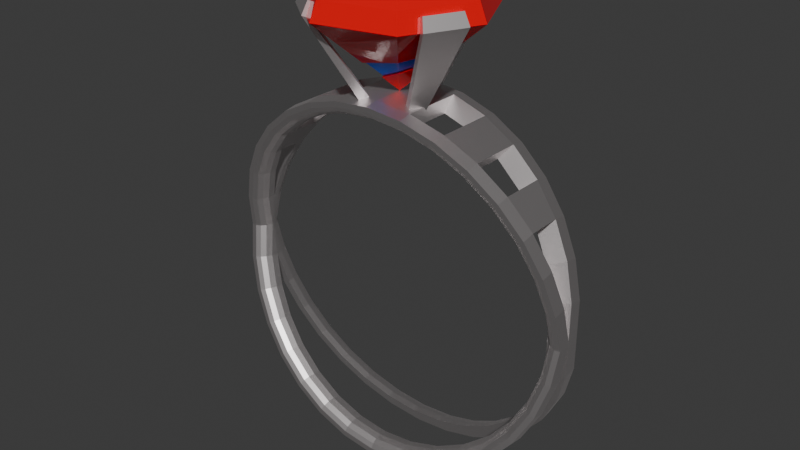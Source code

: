 # Source: ring2.blend  (saved by Blender 4.0.36; exported with 4.5.12 LTS)
import bpy
from mathutils import Matrix  # noqa: F401  (used for matrix-valued properties, if any)

bpy.ops.wm.read_factory_settings(use_empty=True)
scene = bpy.context.scene
scene.name = 'Scene'

# ---- collections
col_collection = bpy.data.collections.new('Collection'); scene.collection.children.link(col_collection)

# ---- materials (node trees are filled in below, after node groups)
mat_gem = bpy.data.materials.new('Gem')
mat_gem.use_transparent_shadow = False
mat_crack = bpy.data.materials.new('Crack')
mat_crack.use_transparent_shadow = False
mat_metal = bpy.data.materials.new('Metal')
mat_metal.use_transparent_shadow = False

# ---- node groups
ng_auto_smooth = bpy.data.node_groups.new('Auto Smooth', 'GeometryNodeTree')
_s = ng_auto_smooth.interface.new_socket(name='Geometry', in_out='OUTPUT', socket_type='NodeSocketGeometry')
_s = ng_auto_smooth.interface.new_socket(name='Geometry', in_out='INPUT', socket_type='NodeSocketGeometry')
_s = ng_auto_smooth.interface.new_socket(name='Angle', in_out='INPUT', socket_type='NodeSocketFloat')
_s.subtype = 'ANGLE'
_s.min_value = 0.0
_s.max_value = 3.142
ng_auto_smooth.is_modifier = True
_N = ng_auto_smooth.nodes; _L = ng_auto_smooth.links
n0 = _N.new('NodeGroupOutput'); n0.name = 'Group Output'; n0.location = (480, -100)
n1 = _N.new('NodeGroupInput'); n1.name = 'Group Input'; n1.location = (-420, -300)
n2 = _N.new('NodeGroupInput'); n2.name = 'Group Input.001'; n2.location = (-60, -100)
n3 = _N.new('GeometryNodeSetShadeSmooth'); n3.name = 'Set Shade Smooth'; n3.location = (120, -100)
n3.domain = 'EDGE'
n4 = _N.new('GeometryNodeSetShadeSmooth'); n4.name = 'Set Shade Smooth.001'; n4.location = (300, -100)
n5 = _N.new('GeometryNodeInputMeshEdgeAngle'); n5.name = 'Edge Angle'; n5.location = (-420, -220)
n6 = _N.new('GeometryNodeInputEdgeSmooth'); n6.name = 'Is Edge Smooth'; n6.location = (-60, -160)
n7 = _N.new('GeometryNodeInputShadeSmooth'); n7.name = 'Is Face Smooth'; n7.location = (-240, -340)
n8 = _N.new('FunctionNodeBooleanMath'); n8.name = 'Boolean Math'; n8.location = (-60, -220)
n9 = _N.new('FunctionNodeCompare'); n9.name = 'Compare'; n9.location = (-240, -180)
n9.operation = 'LESS_EQUAL'
_L.new(n5.outputs[0], n9.inputs[0])
_L.new(n4.outputs[0], n0.inputs[0])
_L.new(n1.outputs[1], n9.inputs[1])
_L.new(n9.outputs[0], n8.inputs[0])
_L.new(n7.outputs[0], n8.inputs[1])
_L.new(n2.outputs[0], n3.inputs[0])
_L.new(n6.outputs[0], n3.inputs[1])
_L.new(n3.outputs[0], n4.inputs[0])
_L.new(n8.outputs[0], n3.inputs[2])
n0.is_active_output = True

# ---- material node trees
mat_gem.use_nodes = True; mat_gem.node_tree.nodes.clear()
_N = mat_gem.node_tree.nodes; _L = mat_gem.node_tree.links
n0 = _N.new('ShaderNodeBsdfPrincipled'); n0.name = 'Principled BSDF'; n0.location = (10, 300)
n0.inputs[0].default_value = (0.8002, 0.0, 0.007918, 1.0)
n0.inputs[2].default_value = 0.0
n0.inputs[3].default_value = 1.45
n1 = _N.new('ShaderNodeOutputMaterial'); n1.name = 'Material Output'; n1.location = (300, 300)
_L.new(n0.outputs[0], n1.inputs[0])
n1.is_active_output = True
mat_crack.use_nodes = True; mat_crack.node_tree.nodes.clear()
_N = mat_crack.node_tree.nodes; _L = mat_crack.node_tree.links
n0 = _N.new('ShaderNodeBsdfPrincipled'); n0.name = 'Principled BSDF'; n0.location = (10, 300)
n0.inputs[0].default_value = (0.002223, 0.1198, 0.8002, 1.0)
n0.inputs[2].default_value = 0.0
n0.inputs[3].default_value = 1.45
n1 = _N.new('ShaderNodeOutputMaterial'); n1.name = 'Material Output'; n1.location = (300, 300)
_L.new(n0.outputs[0], n1.inputs[0])
n1.is_active_output = True
mat_metal.use_nodes = True; mat_metal.node_tree.nodes.clear()
_N = mat_metal.node_tree.nodes; _L = mat_metal.node_tree.links
n0 = _N.new('ShaderNodeBsdfPrincipled'); n0.name = 'Principled BSDF'; n0.location = (10, 300)
n0.inputs[0].default_value = (0.8004, 0.7598, 0.7598, 1.0)
n0.inputs[1].default_value = 1.0
n0.inputs[3].default_value = 1.45
n1 = _N.new('ShaderNodeOutputMaterial'); n1.name = 'Material Output'; n1.location = (300, 300)
_L.new(n0.outputs[0], n1.inputs[0])
n1.is_active_output = True

# ---- world
world_world = bpy.data.worlds.new('World'); scene.world = world_world
world_world.use_nodes = True; world_world.node_tree.nodes.clear()
_N = world_world.node_tree.nodes; _L = world_world.node_tree.links
n0 = _N.new('ShaderNodeOutputWorld'); n0.name = 'World Output'; n0.location = (300, 300)
n1 = _N.new('ShaderNodeBackground'); n1.name = 'Background'; n1.location = (10, 300)
n1.inputs[0].default_value = (0.05088, 0.05088, 0.05088, 1.0)
_L.new(n1.outputs[0], n0.inputs[0])
n0.is_active_output = True
world_world.color = (0.05088, 0.05088, 0.05088)
world_world.use_sun_shadow = False
world_world.sun_shadow_jitter_overblur = 0.0

# ---- meshes
me_plane_002 = bpy.data.meshes.new('Plane.002')
me_plane_002.from_pydata([(0.4666, -9.838e-08, 1.573), (1.242e-08, -7.861e-08, 1.041), (0.5086, -8.891e-08, 1.472), (0.3314, -1.097e-07, 1.645), (0.2909, 0.3648, 1.573), (0.3171, 0.3977, 1.472), (0.2066, 0.2591, 1.645), (-0.1038, 0.4549, 1.573), (-0.1132, 0.4959, 1.472), (-0.07374, 0.3231, 1.645), (-0.4204, 0.2024, 1.573), (-0.4583, 0.2207, 1.472), (-0.2986, 0.1438, 1.645), (-0.4204, -0.2024, 1.573), (-0.4583, -0.2207, 1.472), (-0.2986, -0.1438, 1.645), (1.962e-08, -1.242e-07, 1.645), (-0.1038, -0.4549, 1.573), (-0.1132, -0.4959, 1.472), (-0.07374, -0.3231, 1.645), (0.2909, -0.3648, 1.573), (0.3171, -0.3977, 1.472), (0.2066, -0.2591, 1.645), (-0.2427, -0.1884, 1.645), (-0.4583, -0.04564, 1.472), (-0.09545, 0.4182, 1.405), (-0.3811, 0.1835, 1.4), (-0.4242, 0.2043, 1.44), (-0.3697, -0.178, 1.603), (-0.3345, -0.1611, 1.624), (-0.02376, -0.1041, 1.132), (-0.04928, -0.2159, 1.229), (0.1185, -0.1486, 1.645), (0.1013, -0.127, 1.645), (0.1721, -0.2158, 1.275), (0.3353, -8.54e-08, 1.325), (-0.1906, -0.2299, 1.645), (-0.4583, 0.03055, 1.472), (-0.08166, 0.3578, 1.352), (-0.04708, -0.02267, 1.085), (-0.1359, -0.06543, 1.169), (-0.04793, -0.21, 1.645), (-0.03984, -0.1745, 1.645), (-0.4204, -0.11, 1.573), (-0.4204, -0.05242, 1.573), (0.1076, -0.1349, 1.187), (0.185, 0.232, 1.293), (0.2364, 0.2964, 1.362), (0.234, -8.335e-08, 1.239), (-0.4034, 0.03727, 1.42), (0.2171, -0.04013, 1.645), (-0.08637, 0.04159, 1.122), (0.03419, 0.04287, 1.088), (-0.01976, 0.08658, 1.116), (0.04016, -7.942e-08, 1.075), (0.007459, -7.876e-08, 1.048), (-0.02199, 0.01059, 1.062), (-0.003583, 0.0157, 1.055), (0.007145, 0.008959, 1.051), (-0.04365, -0.02129, 1.095), (-0.1324, -0.06404, 1.179), (-0.1901, -0.2292, 1.635), (-0.24, -0.1851, 1.636), (-0.4479, -0.04564, 1.471), (-0.4495, 0.03055, 1.478), (-0.08057, 0.3512, 1.36), (-0.09356, 0.4117, 1.412), (-0.3753, 0.1803, 1.407), (-0.418, 0.2018, 1.448), (-0.3649, -0.1769, 1.594), (-0.3305, -0.1583, 1.615), (-0.04793, -0.21, 1.635), (-0.03984, -0.1745, 1.635), (-0.02121, -0.09785, 1.14), (-0.04889, -0.2092, 1.237), (0.1185, -0.1486, 1.635), (0.1013, -0.127, 1.635), (-0.4134, -0.11, 1.566), (-0.4114, -0.05242, 1.568), (0.1041, -0.1292, 1.195), (0.1673, -0.2111, 1.283), (0.1805, 0.2271, 1.301), (0.2326, 0.2909, 1.37), (0.2273, 0.000605, 1.247), (0.3286, -0.000602, 1.333), (-0.3963, 0.03727, 1.428), (0.2171, -0.04013, 1.635), (-0.01652, 0.006617, 1.07), (-0.08002, 0.03936, 1.13), (0.002341, 0.004242, 1.059), (0.03099, 0.0369, 1.096), (-0.002917, 0.008999, 1.063), (-0.01717, 0.08034, 1.124), (0.001058, -0.003083, 1.055), (0.03376, -0.003083, 1.083), (0.4563, -0.1008, 1.547), (0.4916, -0.1038, 1.479), (0.2056, 0.4198, 1.547), (0.2253, 0.4492, 1.479), (0.004891, 0.4656, 1.547), (0.0001379, 0.5006, 1.479), (-0.3573, -0.2865, 1.547), (-0.3876, -0.3044, 1.479), (-0.1964, -0.4149, 1.547), (-0.207, -0.4484, 1.479), (0.367, -0.2863, 1.547), (0.3914, -0.3119, 1.479), (0.4661, -0.09152, 1.468), (0.4316, -0.08893, 1.536), (-0.00122, 0.4388, 1.536), (0.1995, 0.393, 1.536), (-0.006152, 0.473, 1.468), (0.219, 0.4217, 1.468), (-0.1792, -0.3934, 1.536), (-0.3402, -0.2651, 1.536), (-0.1894, -0.4263, 1.468), (-0.3699, -0.2823, 1.468), (0.3422, -0.2744, 1.536), (0.3659, -0.2996, 1.468), (4.859e-05, 0.1764, 0.9551), (0.07937, 0.1583, 0.9551), (-0.07293, -0.158, 0.9551), (-0.1365, -0.1073, 0.9551), (0.1732, -0.03656, 0.9551), (0.1379, -0.1099, 0.9551), (-0.001327, 0.1021, 0.9443), (0.04725, 0.09098, 0.9443), (-0.04086, -0.09199, 0.9443), (-0.07982, -0.06092, 0.9443), (0.1006, -0.01975, 0.9443), (0.07896, -0.06464, 0.9443), (2.455e-08, -0.1739, 1.041), (1.091e-08, -0.1272, 0.9486), (2.595e-08, -0.2493, 1.028), (1.23e-08, -0.1684, 0.9464), (1.479e-08, -0.2043, 0.9546), (1.811e-08, -0.2313, 0.9722), (2.196e-08, -0.2468, 0.9975), (0.2048, -0.1704, 1.021), (0.1855, -0.1241, 0.9306), (0.2048, -0.2459, 1.008), (0.1864, -0.1653, 0.9283), (0.1891, -0.2011, 0.9362), (0.1934, -0.2281, 0.9534), (0.1988, -0.2435, 0.9782), (0.4017, -0.1604, 0.9624), (0.3638, -0.115, 0.8772), (0.4017, -0.2359, 0.9494), (0.3656, -0.1561, 0.8747), (0.371, -0.1918, 0.8818), (0.3794, -0.2185, 0.8978), (0.39, -0.2337, 0.9211), (0.5832, -0.2195, 0.8538), (0.5832, -0.144, 0.8668), (0.5281, -0.1001, 0.7907), (0.5308, -0.1412, 0.7877), (0.5386, -0.1767, 0.7935), (0.5508, -0.2031, 0.8075), (0.5662, -0.2178, 0.8283), (0.7423, -0.122, 0.7381), (0.6722, -0.08019, 0.6741), (0.7422, -0.1975, 0.7251), (0.6756, -0.1212, 0.6706), (0.6856, -0.1563, 0.6747), (0.7011, -0.1823, 0.686), (0.7206, -0.1965, 0.7033), (0.8728, -0.09513, 0.5813), (0.7904, -0.05589, 0.5321), (0.8728, -0.1706, 0.5683), (0.7944, -0.09673, 0.5279), (0.8061, -0.1315, 0.5299), (0.8244, -0.1569, 0.5379), (0.8473, -0.1704, 0.5511), (0.8782, -0.02811, 0.3702), (0.9698, -0.06451, 0.4024), (0.9698, -0.14, 0.3895), (0.8827, -0.06886, 0.3651), (0.8957, -0.1033, 0.3646), (0.916, -0.128, 0.3689), (0.9415, -0.1407, 0.3775), (1.03, -0.03129, 0.2083), (0.9323, 0.001931, 0.1944), (1.03, -0.1068, 0.1954), (0.9371, -0.03862, 0.1884), (0.9509, -0.07258, 0.1854), (0.9724, -0.09663, 0.1856), (0.9995, -0.1084, 0.189), (0.9506, 0.03327, 0.0116), (1.05, 0.003267, 0.006461), (0.9555, -0.007167, 0.004675), (-1.049, -4.586e-08, 1.251e-08), (-0.955, -4.175e-08, 1.139e-08), (-0.955, -0.006367, 1.091e-08), (-1.03, -0.03129, 0.2083), (-0.9323, -5.543e-08, 0.1944), (-1.03, -0.1068, 0.1954), (-0.9371, -0.03862, 0.1884), (-0.9509, -0.07258, 0.1854), (-0.9724, -0.09663, 0.1856), (-0.9995, -0.1084, 0.189), (-0.9698, -0.06451, 0.4024), (-0.8782, -0.02816, 0.3702), (-0.9698, -0.14, 0.3895), (-0.8827, -0.06886, 0.3651), (-0.8957, -0.1033, 0.3646), (-0.916, -0.128, 0.3689), (-0.9415, -0.1407, 0.3775), (-0.8728, -0.09513, 0.5813), (-0.7904, -0.05589, 0.5321), (-0.8728, -0.1706, 0.5683), (-0.7944, -0.09673, 0.5279), (-0.8061, -0.1315, 0.5299), (-0.8244, -0.1569, 0.5379), (-0.8473, -0.1704, 0.5511), (-0.7423, -0.122, 0.7381), (-0.6722, -0.08019, 0.6741), (-0.7422, -0.1975, 0.7251), (-0.6756, -0.1212, 0.6706), (-0.6856, -0.1563, 0.6747), (-0.7011, -0.1823, 0.686), (-0.7206, -0.1965, 0.7033), (-0.5832, -0.144, 0.8668), (-0.5281, -0.1001, 0.7907), (-0.5832, -0.2195, 0.8538), (-0.5308, -0.1412, 0.7877), (-0.5386, -0.1767, 0.7935), (-0.5508, -0.2031, 0.8075), (-0.5662, -0.2178, 0.8283), (-0.4017, -0.1604, 0.9624), (-0.3638, -0.115, 0.8772), (-0.4017, -0.2359, 0.9494), (-0.3656, -0.1561, 0.8747), (-0.371, -0.1918, 0.8818), (-0.3794, -0.2185, 0.8978), (-0.39, -0.2337, 0.9211), (-0.1855, -0.124, 0.9306), (-0.2048, -0.1704, 1.021), (-0.2048, -0.2459, 1.008), (-0.1864, -0.1653, 0.9283), (-0.1891, -0.2011, 0.9362), (-0.1934, -0.2281, 0.9534), (-0.1988, -0.2435, 0.9782), (1.049, -0.07333, -1.805e-08), (0.9694, -0.04085, -1.464e-08), (0.9909, -0.06486, -1.671e-08), (1.018, -0.07606, -1.789e-08), (1.049, 0.004373, -1.218e-08), (0.9494, 0.03521, -8.664e-09), (0.955, -0.006367, -1.187e-08), (-1.049, -0.07333, 6.974e-09), (-0.9694, -0.04085, 8.476e-09), (-0.9909, -0.06486, 6.92e-09), (-1.018, -0.07606, 6.402e-09), (1.05, -0.03448, -1.512e-08), (0.9669, -0.03448, -1.413e-08), (-1.03, -5.91e-08, 0.1867), (9.348e-09, 0.1739, 1.041), (-2.068e-10, 0.1272, 0.9486), (4.151e-09, 0.2493, 1.028), (-2.415e-09, 0.1684, 0.9464), (-3.07e-09, 0.2043, 0.9546), (-2.106e-09, 0.2313, 0.9722), (3.824e-10, 0.2468, 0.9975), (0.2048, 0.1704, 1.021), (0.1855, 0.1241, 0.9306), (0.2048, 0.2459, 1.008), (0.1864, 0.1653, 0.9283), (0.1891, 0.2011, 0.9362), (0.1934, 0.2281, 0.9534), (0.1988, 0.2435, 0.9782), (0.4017, 0.1604, 0.9624), (0.3638, 0.115, 0.8772), (0.4017, 0.2359, 0.9494), (0.3656, 0.1561, 0.8747), (0.371, 0.1918, 0.8818), (0.3794, 0.2185, 0.8978), (0.39, 0.2337, 0.9211), (0.5832, 0.2195, 0.8538), (0.5832, 0.144, 0.8668), (0.5281, 0.1001, 0.7907), (0.5308, 0.1412, 0.7877), (0.5386, 0.1767, 0.7935), (0.5508, 0.2031, 0.8075), (0.5662, 0.2178, 0.8283), (0.7423, 0.122, 0.7381), (0.6722, 0.08019, 0.6741), (0.7422, 0.1975, 0.7251), (0.6756, 0.1212, 0.6706), (0.6856, 0.1563, 0.6747), (0.7011, 0.1823, 0.686), (0.7206, 0.1965, 0.7033), (0.8728, 0.09513, 0.5813), (0.7904, 0.05589, 0.5321), (0.8728, 0.1706, 0.5683), (0.7944, 0.09673, 0.5279), (0.8061, 0.1315, 0.5299), (0.8244, 0.1569, 0.5379), (0.8473, 0.1704, 0.5511), (0.8782, 0.02811, 0.3702), (0.9698, 0.06451, 0.4024), (0.9698, 0.14, 0.3895), (0.8827, 0.06886, 0.3651), (0.8957, 0.1033, 0.3646), (0.916, 0.128, 0.3689), (0.9415, 0.1407, 0.3775), (1.03, 0.03129, 0.2083), (0.9323, -0.001931, 0.1944), (1.03, 0.1068, 0.1954), (0.9371, 0.03862, 0.1884), (0.9509, 0.07258, 0.1854), (0.9724, 0.09663, 0.1856), (0.9995, 0.1084, 0.189), (0.9506, -0.03327, 0.0116), (1.05, -0.003267, 0.006461), (0.9555, 0.007167, 0.004675), (-0.955, 0.006366, 1.187e-08), (-1.03, 0.03129, 0.2083), (-1.03, 0.1068, 0.1954), (-0.9371, 0.03862, 0.1884), (-0.9509, 0.07258, 0.1854), (-0.9724, 0.09663, 0.1856), (-0.9995, 0.1084, 0.189), (-0.9698, 0.06451, 0.4024), (-0.8782, 0.02816, 0.3702), (-0.9698, 0.14, 0.3895), (-0.8827, 0.06886, 0.3651), (-0.8957, 0.1033, 0.3646), (-0.916, 0.128, 0.3689), (-0.9415, 0.1407, 0.3775), (-0.8728, 0.09513, 0.5813), (-0.7904, 0.05589, 0.5321), (-0.8728, 0.1706, 0.5683), (-0.7944, 0.09673, 0.5279), (-0.8061, 0.1315, 0.5299), (-0.8244, 0.1569, 0.5379), (-0.8473, 0.1704, 0.5511), (-0.7423, 0.122, 0.7381), (-0.6722, 0.08019, 0.6741), (-0.7422, 0.1975, 0.7251), (-0.6756, 0.1212, 0.6706), (-0.6856, 0.1563, 0.6747), (-0.7011, 0.1823, 0.686), (-0.7206, 0.1965, 0.7033), (-0.5832, 0.144, 0.8668), (-0.5281, 0.1001, 0.7907), (-0.5832, 0.2195, 0.8538), (-0.5308, 0.1412, 0.7877), (-0.5386, 0.1767, 0.7935), (-0.5508, 0.2031, 0.8075), (-0.5662, 0.2178, 0.8283), (-0.4017, 0.1604, 0.9624), (-0.3638, 0.115, 0.8772), (-0.4017, 0.2359, 0.9494), (-0.3656, 0.1561, 0.8747), (-0.371, 0.1918, 0.8818), (-0.3794, 0.2185, 0.8978), (-0.39, 0.2337, 0.9211), (-0.1855, 0.124, 0.9306), (-0.2048, 0.1704, 1.021), (-0.2048, 0.2459, 1.008), (-0.1864, 0.1653, 0.9283), (-0.1891, 0.2011, 0.9362), (-0.1934, 0.2281, 0.9534), (-0.1988, 0.2435, 0.9782), (1.049, 0.07333, -6.974e-09), (0.9694, 0.04085, -8.476e-09), (0.9909, 0.06486, -6.92e-09), (1.018, 0.07606, -6.402e-09), (1.049, -0.004373, -1.284e-08), (0.9494, -0.03521, -1.398e-08), (0.955, 0.006367, -1.091e-08), (-1.049, 0.07333, 1.805e-08), (-0.9694, 0.04085, 1.464e-08), (-0.9909, 0.06486, 1.671e-08), (-1.018, 0.07606, 1.789e-08), (1.05, 0.03448, -9.915e-09), (0.9669, 0.03448, -8.927e-09), (-2.848e-10, -0.1739, -1.041), (-1.171e-08, -0.1272, -0.9486), (1.428e-09, -0.2493, -1.028), (-1.027e-08, -0.1684, -0.9464), (-7.98e-09, -0.2043, -0.9546), (-5.073e-09, -0.2313, -0.9722), (-1.831e-09, -0.2468, -0.9975), (0.2048, -0.1704, -1.021), (0.1855, -0.1241, -0.9306), (0.2048, -0.2459, -1.008), (0.1864, -0.1653, -0.9283), (0.1891, -0.2011, -0.9362), (0.1934, -0.2281, -0.9534), (0.1988, -0.2435, -0.9782), (0.4017, -0.1604, -0.9624), (0.3638, -0.115, -0.8772), (0.4017, -0.2359, -0.9494), (0.3656, -0.1561, -0.8747), (0.371, -0.1918, -0.8818), (0.3794, -0.2185, -0.8978), (0.39, -0.2337, -0.9211), (0.5832, -0.2195, -0.8538), (0.5832, -0.144, -0.8668), (0.5281, -0.1001, -0.7907), (0.5308, -0.1412, -0.7877), (0.5386, -0.1767, -0.7935), (0.5508, -0.2031, -0.8075), (0.5662, -0.2178, -0.8283), (0.7423, -0.122, -0.7381), (0.6722, -0.08019, -0.6741), (0.7422, -0.1975, -0.7251), (0.6756, -0.1212, -0.6706), (0.6856, -0.1563, -0.6747), (0.7011, -0.1823, -0.686), (0.7206, -0.1965, -0.7033), (0.8728, -0.09513, -0.5813), (0.7904, -0.05589, -0.5321), (0.8728, -0.1706, -0.5683), (0.7944, -0.09673, -0.5279), (0.8061, -0.1315, -0.5299), (0.8244, -0.1569, -0.5379), (0.8473, -0.1704, -0.5511), (0.8782, -0.02811, -0.3702), (0.9698, -0.06451, -0.4024), (0.9698, -0.14, -0.3895), (0.8827, -0.06886, -0.3651), (0.8957, -0.1033, -0.3646), (0.916, -0.128, -0.3689), (0.9415, -0.1407, -0.3775), (1.03, -0.03129, -0.2083), (0.9323, 0.001931, -0.1944), (1.03, -0.1068, -0.1954), (0.9371, -0.03862, -0.1884), (0.9509, -0.07258, -0.1854), (0.9724, -0.09663, -0.1856), (0.9995, -0.1084, -0.189), (0.9506, 0.03327, -0.0116), (1.05, 0.003267, -0.006461), (0.9555, -0.007167, -0.004675), (-1.03, -0.03129, -0.2083), (-0.9323, -2.608e-08, -0.1944), (-1.03, -0.1068, -0.1954), (-0.9371, -0.03862, -0.1884), (-0.9509, -0.07258, -0.1854), (-0.9724, -0.09663, -0.1856), (-0.9995, -0.1084, -0.189), (-0.9698, -0.06451, -0.4024), (-0.8782, -0.02816, -0.3702), (-0.9698, -0.14, -0.3895), (-0.8827, -0.06886, -0.3651), (-0.8957, -0.1033, -0.3646), (-0.916, -0.128, -0.3689), (-0.9415, -0.1407, -0.3775), (-0.8728, -0.09513, -0.5813), (-0.7904, -0.05589, -0.5321), (-0.8728, -0.1706, -0.5683), (-0.7944, -0.09673, -0.5279), (-0.8061, -0.1315, -0.5299), (-0.8244, -0.1569, -0.5379), (-0.8473, -0.1704, -0.5511), (-0.7423, -0.122, -0.7381), (-0.6722, -0.08019, -0.6741), (-0.7422, -0.1975, -0.7251), (-0.6756, -0.1212, -0.6706), (-0.6856, -0.1563, -0.6747), (-0.7011, -0.1823, -0.686), (-0.7206, -0.1965, -0.7033), (-0.5832, -0.144, -0.8668), (-0.5281, -0.1001, -0.7907), (-0.5832, -0.2195, -0.8538), (-0.5308, -0.1412, -0.7877), (-0.5386, -0.1767, -0.7935), (-0.5508, -0.2031, -0.8075), (-0.5662, -0.2178, -0.8283), (-0.4017, -0.1604, -0.9624), (-0.3638, -0.115, -0.8772), (-0.4017, -0.2359, -0.9494), (-0.3656, -0.1561, -0.8747), (-0.371, -0.1918, -0.8818), (-0.3794, -0.2185, -0.8978), (-0.39, -0.2337, -0.9211), (-0.1855, -0.124, -0.9306), (-0.2048, -0.1704, -1.021), (-0.2048, -0.2459, -1.008), (-0.1864, -0.1653, -0.9283), (-0.1891, -0.2011, -0.9362), (-0.1934, -0.2281, -0.9534), (-0.1988, -0.2435, -0.9782), (-1.03, -3.091e-08, -0.1867), (-1.548e-08, 0.1739, -1.041), (-2.283e-08, 0.1272, -0.9486), (-2.037e-08, 0.2493, -1.028), (-2.499e-08, 0.1684, -0.9464), (-2.584e-08, 0.2043, -0.9546), (-2.529e-08, 0.2313, -0.9722), (-2.341e-08, 0.2468, -0.9975), (0.2048, 0.1704, -1.021), (0.1855, 0.1241, -0.9306), (0.2048, 0.2459, -1.008), (0.1864, 0.1653, -0.9283), (0.1891, 0.2011, -0.9362), (0.1934, 0.2281, -0.9534), (0.1988, 0.2435, -0.9782), (0.4017, 0.1604, -0.9624), (0.3638, 0.115, -0.8772), (0.4017, 0.2359, -0.9494), (0.3656, 0.1561, -0.8747), (0.371, 0.1918, -0.8818), (0.3794, 0.2185, -0.8978), (0.39, 0.2337, -0.9211), (0.5832, 0.2195, -0.8538), (0.5832, 0.144, -0.8668), (0.5281, 0.1001, -0.7907), (0.5308, 0.1412, -0.7877), (0.5386, 0.1767, -0.7935), (0.5508, 0.2031, -0.8075), (0.5662, 0.2178, -0.8283), (0.7423, 0.122, -0.7381), (0.6722, 0.08019, -0.6741), (0.7422, 0.1975, -0.7251), (0.6756, 0.1212, -0.6706), (0.6856, 0.1563, -0.6747), (0.7011, 0.1823, -0.686), (0.7206, 0.1965, -0.7033), (0.8728, 0.09513, -0.5813), (0.7904, 0.05589, -0.5321), (0.8728, 0.1706, -0.5683), (0.7944, 0.09673, -0.5279), (0.8061, 0.1315, -0.5299), (0.8244, 0.1569, -0.5379), (0.8473, 0.1704, -0.5511), (0.8782, 0.02811, -0.3702), (0.9698, 0.06451, -0.4024), (0.9698, 0.14, -0.3895), (0.8827, 0.06886, -0.3651), (0.8957, 0.1033, -0.3646), (0.916, 0.128, -0.3689), (0.9415, 0.1407, -0.3775), (1.03, 0.03129, -0.2083), (0.9323, -0.001931, -0.1944), (1.03, 0.1068, -0.1954), (0.9371, 0.03862, -0.1884), (0.9509, 0.07258, -0.1854), (0.9724, 0.09663, -0.1856), (0.9995, 0.1084, -0.189), (0.9506, -0.03327, -0.0116), (1.05, -0.003267, -0.006461), (0.9555, 0.007167, -0.004675), (-1.03, 0.03129, -0.2083), (-1.03, 0.1068, -0.1954), (-0.9371, 0.03862, -0.1884), (-0.9509, 0.07258, -0.1854), (-0.9724, 0.09663, -0.1856), (-0.9995, 0.1084, -0.189), (-0.9698, 0.06451, -0.4024), (-0.8782, 0.02816, -0.3702), (-0.9698, 0.14, -0.3895), (-0.8827, 0.06886, -0.3651), (-0.8957, 0.1033, -0.3646), (-0.916, 0.128, -0.3689), (-0.9415, 0.1407, -0.3775), (-0.8728, 0.09513, -0.5813), (-0.7904, 0.05589, -0.5321), (-0.8728, 0.1706, -0.5683), (-0.7944, 0.09673, -0.5279), (-0.8061, 0.1315, -0.5299), (-0.8244, 0.1569, -0.5379), (-0.8473, 0.1704, -0.5511), (-0.7423, 0.122, -0.7381), (-0.6722, 0.08019, -0.6741), (-0.7422, 0.1975, -0.7251), (-0.6756, 0.1212, -0.6706), (-0.6856, 0.1563, -0.6747), (-0.7011, 0.1823, -0.686), (-0.7206, 0.1965, -0.7033), (-0.5832, 0.144, -0.8668), (-0.5281, 0.1001, -0.7907), (-0.5832, 0.2195, -0.8538), (-0.5308, 0.1412, -0.7877), (-0.5386, 0.1767, -0.7935), (-0.5508, 0.2031, -0.8075), (-0.5662, 0.2178, -0.8283), (-0.4017, 0.1604, -0.9624), (-0.3638, 0.115, -0.8772), (-0.4017, 0.2359, -0.9494), (-0.3656, 0.1561, -0.8747), (-0.371, 0.1918, -0.8818), (-0.3794, 0.2185, -0.8978), (-0.39, 0.2337, -0.9211), (-0.1855, 0.124, -0.9306), (-0.2048, 0.1704, -1.021), (-0.2048, 0.2459, -1.008), (-0.1864, 0.1653, -0.9283), (-0.1891, 0.2011, -0.9362), (-0.1934, 0.2281, -0.9534), (-0.1988, 0.2435, -0.9782)], [], [(0, 4, 6, 3), (4, 7, 9, 6), (7, 10, 12, 9), (10, 44, 29, 15, 12), (13, 17, 19, 36, 28), (17, 20, 22, 19), (20, 0, 3, 22), (2, 5, 4, 0), (5, 8, 7, 4), (8, 11, 10, 7), (11, 37, 44, 10), (14, 18, 17, 13), (18, 21, 20, 17), (21, 2, 0, 20), (1, 58, 55), (1, 57, 58), (1, 56, 57), (1, 39, 56), (1, 30, 39), (1, 45, 30), (1, 55, 54, 48, 45), (3, 6, 16), (6, 9, 16), (9, 12, 16), (12, 15, 16), (15, 23, 42, 16), (19, 22, 32, 41), (22, 3, 16, 33, 50, 32), (57, 91, 89, 58), (27, 11, 8, 25), (31, 18, 14, 40), (35, 2, 21, 34), (33, 16, 42), (43, 13, 28), (25, 8, 5, 47), (37, 11, 27), (34, 21, 18, 31), (36, 19, 41), (23, 15, 29), (24, 14, 13, 43), (47, 5, 2, 35), (34, 80, 84, 35), (51, 88, 60, 40), (23, 62, 72, 42), (58, 89, 93, 55), (30, 73, 59, 39), (45, 79, 73, 30), (39, 59, 87, 56), (40, 60, 74, 31), (31, 74, 80, 34), (56, 87, 91, 57), (26, 67, 65, 38), (49, 85, 67, 26), (40, 14, 24, 49, 26, 51), (51, 26, 38, 53), (52, 46, 48, 54), (53, 38, 46, 52), (25, 66, 68, 27), (24, 63, 85, 49), (46, 81, 83, 48), (27, 68, 64, 37), (67, 68, 66, 65), (73, 74, 60, 59), (83, 84, 80, 79), (75, 76, 72, 71), (78, 77, 69, 70), (65, 66, 82, 81), (63, 64, 68, 67, 85), (79, 80, 74, 73), (62, 61, 71, 72), (76, 75, 86), (61, 62, 70, 69), (64, 63, 77, 78), (81, 82, 84, 83), (87, 88, 92, 91), (59, 60, 88, 87), (89, 90, 94, 93), (91, 92, 90, 89), (41, 71, 61, 36), (48, 83, 79, 45), (33, 76, 86, 50), (42, 72, 76, 33), (50, 86, 75, 32), (55, 93, 94, 54), (32, 75, 71, 41), (29, 70, 62, 23), (53, 92, 88, 51), (44, 78, 70, 29), (36, 61, 69, 28), (54, 94, 90, 52), (28, 69, 77, 43), (37, 64, 78, 44), (52, 90, 92, 53), (47, 82, 66, 25), (43, 77, 63, 24), (38, 65, 81, 46), (35, 84, 82, 47), (98, 100, 99, 97), (102, 104, 103, 101), (106, 96, 95, 105), (112, 110, 109, 111), (116, 114, 113, 115), (118, 117, 108, 107), (101, 114, 116, 102), (106, 124, 123, 96), (103, 113, 114, 101), (104, 115, 113, 103), (96, 107, 108, 95), (97, 110, 112, 98), (115, 127, 128, 116), (105, 117, 118, 106), (99, 109, 110, 97), (100, 111, 109, 99), (95, 108, 117, 105), (96, 123, 129, 107), (124, 130, 129, 123), (122, 128, 127, 121), (120, 126, 125, 119), (118, 130, 124, 106), (116, 128, 122, 102), (112, 126, 120, 98), (111, 125, 126, 112), (102, 122, 121, 104), (100, 119, 125, 111), (107, 129, 130, 118), (104, 121, 127, 115), (98, 120, 119, 100), (236, 358, 357, 235), (139, 138, 145, 146), (208, 330, 337, 215), (154, 153, 159, 160), (207, 329, 330, 208), (167, 166, 174, 173), (173, 174, 180, 181), (181, 180, 188, 187), (193, 194, 255), (194, 193, 200, 201), (201, 200, 207, 208), (207, 214, 336, 329), (215, 214, 221, 222), (214, 215, 337, 336), (229, 228, 236, 235), (236, 131, 256, 358), (131, 133, 140, 138), (138, 140, 147, 145), (145, 147, 152, 153), (153, 152, 161, 159), (159, 161, 168, 166), (166, 168, 175, 174), (174, 175, 182, 180), (193, 195, 202, 200), (200, 202, 209, 207), (207, 209, 216, 214), (214, 216, 223, 221), (221, 223, 230, 228), (228, 230, 237, 236), (236, 237, 133, 131), (133, 137, 144, 140), (140, 144, 151, 147), (147, 151, 158, 152), (152, 158, 165, 161), (161, 165, 172, 168), (168, 172, 179, 175), (175, 179, 186, 182), (249, 252, 199, 195), (195, 199, 206, 202), (202, 206, 213, 209), (209, 213, 220, 216), (216, 220, 227, 223), (223, 227, 234, 230), (230, 234, 241, 237), (237, 241, 137, 133), (137, 136, 143, 144), (144, 143, 150, 151), (151, 150, 157, 158), (158, 157, 164, 165), (165, 164, 171, 172), (172, 171, 178, 179), (179, 178, 185, 186), (252, 251, 198, 199), (199, 198, 205, 206), (206, 205, 212, 213), (213, 212, 219, 220), (220, 219, 226, 227), (227, 226, 233, 234), (234, 233, 240, 241), (241, 240, 136, 137), (136, 135, 142, 143), (143, 142, 149, 150), (150, 149, 156, 157), (157, 156, 163, 164), (164, 163, 170, 171), (171, 170, 177, 178), (178, 177, 184, 185), (251, 250, 197, 198), (198, 197, 204, 205), (205, 204, 211, 212), (212, 211, 218, 219), (219, 218, 225, 226), (226, 225, 232, 233), (233, 232, 239, 240), (240, 239, 135, 136), (135, 134, 141, 142), (142, 141, 148, 149), (149, 148, 155, 156), (156, 155, 162, 163), (163, 162, 169, 170), (170, 169, 176, 177), (177, 176, 183, 184), (254, 189, 248), (192, 196, 197, 250), (197, 196, 203, 204), (204, 203, 210, 211), (211, 210, 217, 218), (218, 217, 224, 225), (225, 224, 231, 232), (232, 231, 238, 239), (239, 238, 134, 135), (134, 132, 139, 141), (141, 139, 146, 148), (148, 146, 154, 155), (155, 154, 160, 162), (162, 160, 167, 169), (169, 167, 173, 176), (176, 173, 181, 183), (183, 181, 187, 189), (192, 191, 194, 196), (196, 194, 201, 203), (203, 201, 208, 210), (210, 208, 215, 217), (217, 215, 222, 224), (224, 222, 229, 231), (231, 229, 235, 238), (238, 235, 132, 134), (190, 249, 195, 193), (189, 187, 247, 248), (188, 253, 246), (187, 188, 246, 247), (186, 185, 244, 245), (185, 184, 243, 244), (184, 183, 189, 254, 243), (182, 186, 245, 242), (180, 182, 242, 253, 188), (191, 190, 255, 194), (190, 193, 255), (131, 138, 263, 256), (264, 271, 270, 263), (222, 344, 351, 229), (279, 285, 284, 278), (221, 343, 344, 222), (292, 298, 299, 291), (298, 306, 305, 299), (306, 312, 313, 305), (316, 255, 194), (194, 323, 322, 316), (323, 330, 329, 322), (221, 228, 350, 343), (337, 344, 343, 336), (228, 229, 351, 350), (351, 357, 358, 350), (263, 138, 139, 264), (256, 263, 265, 258), (263, 270, 272, 265), (270, 278, 277, 272), (278, 284, 286, 277), (284, 291, 293, 286), (291, 299, 300, 293), (299, 305, 307, 300), (316, 322, 324, 317), (322, 329, 331, 324), (329, 336, 338, 331), (336, 343, 345, 338), (343, 350, 352, 345), (350, 358, 359, 352), (358, 256, 258, 359), (258, 265, 269, 262), (265, 272, 276, 269), (272, 277, 283, 276), (277, 286, 290, 283), (286, 293, 297, 290), (293, 300, 304, 297), (300, 307, 311, 304), (371, 317, 321, 374), (317, 324, 328, 321), (324, 331, 335, 328), (331, 338, 342, 335), (338, 345, 349, 342), (345, 352, 356, 349), (352, 359, 363, 356), (359, 258, 262, 363), (262, 269, 268, 261), (269, 276, 275, 268), (276, 283, 282, 275), (283, 290, 289, 282), (290, 297, 296, 289), (297, 304, 303, 296), (304, 311, 310, 303), (374, 321, 320, 373), (321, 328, 327, 320), (328, 335, 334, 327), (335, 342, 341, 334), (342, 349, 348, 341), (349, 356, 355, 348), (356, 363, 362, 355), (363, 262, 261, 362), (261, 268, 267, 260), (268, 275, 274, 267), (275, 282, 281, 274), (282, 289, 288, 281), (289, 296, 295, 288), (296, 303, 302, 295), (303, 310, 309, 302), (373, 320, 319, 372), (320, 327, 326, 319), (327, 334, 333, 326), (334, 341, 340, 333), (341, 348, 347, 340), (348, 355, 354, 347), (355, 362, 361, 354), (362, 261, 260, 361), (260, 267, 266, 259), (267, 274, 273, 266), (274, 281, 280, 273), (281, 288, 287, 280), (288, 295, 294, 287), (295, 302, 301, 294), (302, 309, 308, 301), (376, 370, 314), (315, 372, 319, 318), (319, 326, 325, 318), (326, 333, 332, 325), (333, 340, 339, 332), (340, 347, 346, 339), (347, 354, 353, 346), (354, 361, 360, 353), (361, 260, 259, 360), (259, 266, 264, 257), (266, 273, 271, 264), (273, 280, 279, 271), (280, 287, 285, 279), (287, 294, 292, 285), (294, 301, 298, 292), (301, 308, 306, 298), (308, 314, 312, 306), (315, 318, 194, 191), (318, 325, 323, 194), (325, 332, 330, 323), (332, 339, 337, 330), (339, 346, 344, 337), (346, 353, 351, 344), (353, 360, 357, 351), (360, 259, 257, 357), (190, 316, 317, 371), (314, 370, 369, 312), (313, 368, 375), (312, 369, 368, 313), (311, 367, 366, 310), (310, 366, 365, 309), (309, 365, 376, 314, 308), (307, 364, 367, 311), (305, 313, 375, 364, 307), (190, 255, 316), (378, 385, 384, 377), (385, 392, 391, 384), (392, 400, 399, 391), (400, 406, 405, 399), (406, 413, 412, 405), (413, 419, 420, 412), (419, 427, 426, 420), (427, 433, 434, 426), (436, 485, 437), (437, 444, 443, 436), (444, 451, 450, 443), (451, 458, 457, 450), (458, 465, 464, 457), (465, 472, 471, 464), (472, 478, 479, 471), (478, 378, 377, 479), (377, 384, 386, 379), (384, 391, 393, 386), (391, 399, 398, 393), (399, 405, 407, 398), (405, 412, 414, 407), (412, 420, 421, 414), (420, 426, 428, 421), (436, 443, 445, 438), (443, 450, 452, 445), (450, 457, 459, 452), (457, 464, 466, 459), (464, 471, 473, 466), (471, 479, 480, 473), (479, 377, 379, 480), (379, 386, 390, 383), (386, 393, 397, 390), (393, 398, 404, 397), (398, 407, 411, 404), (407, 414, 418, 411), (414, 421, 425, 418), (421, 428, 432, 425), (249, 438, 442, 252), (438, 445, 449, 442), (445, 452, 456, 449), (452, 459, 463, 456), (459, 466, 470, 463), (466, 473, 477, 470), (473, 480, 484, 477), (480, 379, 383, 484), (383, 390, 389, 382), (390, 397, 396, 389), (397, 404, 403, 396), (404, 411, 410, 403), (411, 418, 417, 410), (418, 425, 424, 417), (425, 432, 431, 424), (252, 442, 441, 251), (442, 449, 448, 441), (449, 456, 455, 448), (456, 463, 462, 455), (463, 470, 469, 462), (470, 477, 476, 469), (477, 484, 483, 476), (484, 383, 382, 483), (382, 389, 388, 381), (389, 396, 395, 388), (396, 403, 402, 395), (403, 410, 409, 402), (410, 417, 416, 409), (417, 424, 423, 416), (424, 431, 430, 423), (251, 441, 440, 250), (441, 448, 447, 440), (448, 455, 454, 447), (455, 462, 461, 454), (462, 469, 468, 461), (469, 476, 475, 468), (476, 483, 482, 475), (483, 382, 381, 482), (381, 388, 387, 380), (388, 395, 394, 387), (395, 402, 401, 394), (402, 409, 408, 401), (409, 416, 415, 408), (416, 423, 422, 415), (423, 430, 429, 422), (254, 248, 435), (192, 250, 440, 439), (440, 447, 446, 439), (447, 454, 453, 446), (454, 461, 460, 453), (461, 468, 467, 460), (468, 475, 474, 467), (475, 482, 481, 474), (482, 381, 380, 481), (380, 387, 385, 378), (387, 394, 392, 385), (394, 401, 400, 392), (401, 408, 406, 400), (408, 415, 413, 406), (415, 422, 419, 413), (422, 429, 427, 419), (429, 435, 433, 427), (192, 439, 437, 191), (439, 446, 444, 437), (446, 453, 451, 444), (453, 460, 458, 451), (460, 467, 465, 458), (467, 474, 472, 465), (474, 481, 478, 472), (481, 380, 378, 478), (190, 436, 438, 249), (435, 248, 247, 433), (434, 246, 253), (433, 247, 246, 434), (432, 245, 244, 431), (431, 244, 243, 430), (430, 243, 254, 435, 429), (428, 242, 245, 432), (426, 434, 253, 242, 428), (191, 437, 485, 190), (190, 485, 436), (487, 486, 493, 494), (494, 493, 500, 501), (501, 500, 508, 509), (509, 508, 514, 515), (515, 514, 521, 522), (522, 521, 529, 528), (528, 529, 535, 536), (536, 535, 543, 542), (545, 437, 485), (437, 545, 551, 552), (552, 551, 558, 559), (559, 558, 565, 566), (566, 565, 572, 573), (573, 572, 579, 580), (580, 579, 587, 586), (586, 587, 486, 487), (486, 488, 495, 493), (493, 495, 502, 500), (500, 502, 507, 508), (508, 507, 516, 514), (514, 516, 523, 521), (521, 523, 530, 529), (529, 530, 537, 535), (545, 546, 553, 551), (551, 553, 560, 558), (558, 560, 567, 565), (565, 567, 574, 572), (572, 574, 581, 579), (579, 581, 588, 587), (587, 588, 488, 486), (488, 492, 499, 495), (495, 499, 506, 502), (502, 506, 513, 507), (507, 513, 520, 516), (516, 520, 527, 523), (523, 527, 534, 530), (530, 534, 541, 537), (371, 374, 550, 546), (546, 550, 557, 553), (553, 557, 564, 560), (560, 564, 571, 567), (567, 571, 578, 574), (574, 578, 585, 581), (581, 585, 592, 588), (588, 592, 492, 488), (492, 491, 498, 499), (499, 498, 505, 506), (506, 505, 512, 513), (513, 512, 519, 520), (520, 519, 526, 527), (527, 526, 533, 534), (534, 533, 540, 541), (374, 373, 549, 550), (550, 549, 556, 557), (557, 556, 563, 564), (564, 563, 570, 571), (571, 570, 577, 578), (578, 577, 584, 585), (585, 584, 591, 592), (592, 591, 491, 492), (491, 490, 497, 498), (498, 497, 504, 505), (505, 504, 511, 512), (512, 511, 518, 519), (519, 518, 525, 526), (526, 525, 532, 533), (533, 532, 539, 540), (373, 372, 548, 549), (549, 548, 555, 556), (556, 555, 562, 563), (563, 562, 569, 570), (570, 569, 576, 577), (577, 576, 583, 584), (584, 583, 590, 591), (591, 590, 490, 491), (490, 489, 496, 497), (497, 496, 503, 504), (504, 503, 510, 511), (511, 510, 517, 518), (518, 517, 524, 525), (525, 524, 531, 532), (532, 531, 538, 539), (376, 544, 370), (315, 547, 548, 372), (548, 547, 554, 555), (555, 554, 561, 562), (562, 561, 568, 569), (569, 568, 575, 576), (576, 575, 582, 583), (583, 582, 589, 590), (590, 589, 489, 490), (489, 487, 494, 496), (496, 494, 501, 503), (503, 501, 509, 510), (510, 509, 515, 517), (517, 515, 522, 524), (524, 522, 528, 531), (531, 528, 536, 538), (538, 536, 542, 544), (315, 191, 437, 547), (547, 437, 552, 554), (554, 552, 559, 561), (561, 559, 566, 568), (568, 566, 573, 575), (575, 573, 580, 582), (582, 580, 586, 589), (589, 586, 487, 489), (190, 371, 546, 545), (544, 542, 369, 370), (543, 375, 368), (542, 543, 368, 369), (541, 540, 366, 367), (540, 539, 365, 366), (539, 538, 544, 376, 365), (537, 541, 367, 364), (535, 537, 364, 375, 543), (190, 545, 485), (235, 357, 257, 132), (132, 257, 264, 139), (145, 270, 271, 146), (145, 153, 278, 270), (153, 154, 279, 278), (146, 271, 279, 154), (159, 284, 285, 160), (159, 166, 291, 284), (166, 167, 292, 291), (160, 285, 292, 167)])
me_plane_002.polygons.foreach_set('use_smooth', [1, 1, 1, 1, 1, 1, 1, 1, 1, 1, 1, 1, 1, 1, 1, 1, 1, 1, 1, 1, 1, 1, 1, 1, 1, 1, 1, 1, 1, 1, 1, 1, 1, 1, 1, 1, 1, 1, 1, 1, 1, 1, 1, 1, 1, 1, 1, 1, 1, 1, 1, 1, 1, 1, 1, 1, 1, 1, 1, 1, 1, 1, 1, 1, 1, 1, 1, 1, 1, 1, 1, 1, 1, 1, 1, 1, 1, 1, 1, 1, 1, 1, 1, 1, 1, 1, 1, 1, 1, 1, 1, 1, 1, 1, 1, 1, 1, 1, 1, 1, 1, 1, 1, 1, 1, 1, 1, 1, 1, 1, 1, 1, 1, 1, 1, 1, 1, 1, 1, 1, 1, 1, 1, 1, 1, 1, 1, 0, 0, 0, 0, 0, 0, 0, 0, 0, 0, 0, 0, 0, 0, 0, 0, 0, 0, 0, 0, 0, 0, 0, 0, 0, 0, 0, 0, 0, 0, 0, 0, 0, 0, 0, 0, 0, 0, 0, 0, 0, 0, 0, 0, 0, 0, 0, 0, 0, 0, 0, 0, 0, 0, 0, 0, 0, 0, 0, 0, 0, 0, 0, 0, 0, 0, 0, 0, 0, 0, 0, 0, 0, 0, 0, 0, 0, 0, 0, 0, 0, 0, 0, 0, 0, 0, 0, 0, 0, 0, 0, 0, 0, 0, 0, 0, 0, 0, 0, 0, 0, 0, 0, 0, 0, 0, 0, 0, 0, 0, 0, 0, 0, 0, 0, 0, 0, 0, 0, 0, 0, 0, 0, 0, 0, 0, 0, 0, 0, 0, 0, 0, 0, 0, 0, 0, 0, 0, 0, 0, 0, 0, 0, 0, 0, 0, 0, 0, 0, 0, 0, 0, 0, 0, 0, 0, 0, 0, 0, 0, 0, 0, 0, 0, 0, 0, 0, 0, 0, 0, 0, 0, 0, 0, 0, 0, 0, 0, 0, 0, 0, 0, 0, 0, 0, 0, 0, 0, 0, 0, 0, 0, 0, 0, 0, 0, 0, 0, 0, 0, 0, 0, 0, 0, 0, 0, 0, 0, 0, 0, 0, 0, 0, 0, 0, 0, 0, 0, 0, 0, 0, 0, 0, 0, 0, 0, 0, 0, 0, 0, 0, 0, 0, 0, 0, 0, 0, 0, 0, 0, 0, 0, 0, 0, 0, 0, 0, 0, 0, 0, 0, 0, 0, 0, 0, 0, 0, 0, 0, 0, 0, 0, 0, 0, 0, 0, 0, 0, 0, 0, 0, 0, 0, 0, 0, 0, 0, 0, 0, 0, 0, 0, 0, 0, 0, 0, 0, 0, 0, 0, 0, 0, 0, 0, 0, 0, 0, 0, 0, 0, 0, 0, 0, 0, 0, 0, 0, 0, 0, 0, 0, 0, 0, 0, 0, 0, 0, 0, 0, 0, 0, 0, 0, 0, 0, 0, 0, 0, 0, 0, 0, 0, 0, 0, 0, 0, 0, 0, 0, 0, 0, 0, 0, 0, 0, 0, 0, 0, 0, 0, 0, 0, 0, 0, 0, 0, 0, 0, 0, 0, 0, 0, 0, 0, 0, 0, 0, 0, 0, 0, 0, 0, 0, 0, 0, 0, 0, 0, 0, 0, 0, 0, 0, 0, 0, 0, 0, 0, 0, 0, 0, 0, 0, 0, 0, 0, 0, 0, 0, 0, 0, 0, 0, 0, 0, 0, 0, 0, 0, 0, 0, 0, 0, 0, 0, 0, 0, 0, 0, 0, 0, 0, 0, 0, 0, 0, 0, 0, 0, 0, 0, 0, 0, 0, 0, 0, 0, 0, 0, 0, 0, 0, 0, 0, 0, 0, 0, 0, 0, 0, 0, 0, 0, 0, 0, 0, 0, 0, 0, 0, 0, 0, 0, 0, 0, 0, 0, 0, 0, 0, 0, 0, 0, 0, 0, 0, 0, 0, 0, 0])
me_plane_002.polygons.foreach_set('material_index', [0, 0, 0, 0, 0, 0, 0, 0, 0, 0, 0, 0, 0, 0, 0, 0, 0, 0, 0, 0, 0, 0, 0, 0, 0, 0, 0, 0, 0, 0, 0, 0, 0, 0, 0, 0, 0, 0, 0, 0, 0, 0, 0, 0, 0, 0, 0, 0, 0, 0, 0, 0, 0, 0, 0, 0, 0, 0, 0, 0, 0, 1, 1, 1, 1, 1, 1, 1, 1, 1, 1, 1, 1, 1, 1, 1, 1, 1, 0, 0, 0, 0, 0, 0, 0, 0, 0, 0, 0, 0, 0, 0, 0, 0, 0, 0, 0, 2, 2, 2, 2, 2, 2, 2, 2, 2, 2, 2, 2, 2, 2, 2, 2, 2, 2, 2, 2, 2, 2, 2, 2, 2, 2, 2, 2, 2, 2, 2, 2, 2, 2, 2, 2, 2, 2, 2, 2, 2, 2, 2, 2, 2, 2, 2, 2, 2, 2, 2, 2, 2, 2, 2, 2, 2, 2, 2, 2, 2, 2, 2, 2, 2, 2, 2, 2, 2, 2, 2, 2, 2, 2, 2, 2, 2, 2, 2, 2, 2, 2, 2, 2, 2, 2, 2, 2, 2, 2, 2, 2, 2, 2, 2, 2, 2, 2, 2, 2, 2, 2, 2, 2, 2, 2, 2, 2, 2, 2, 2, 2, 2, 2, 2, 2, 2, 2, 2, 2, 2, 2, 2, 2, 2, 2, 2, 2, 2, 2, 2, 2, 2, 2, 2, 2, 2, 2, 2, 2, 2, 2, 2, 2, 2, 2, 2, 2, 2, 2, 2, 2, 2, 2, 2, 2, 2, 2, 2, 2, 2, 2, 2, 2, 2, 2, 2, 2, 2, 2, 2, 2, 2, 2, 2, 2, 2, 2, 2, 2, 2, 2, 2, 2, 2, 2, 2, 2, 2, 2, 2, 2, 2, 2, 2, 2, 2, 2, 2, 2, 2, 2, 2, 2, 2, 2, 2, 2, 2, 2, 2, 2, 2, 2, 2, 2, 2, 2, 2, 2, 2, 2, 2, 2, 2, 2, 2, 2, 2, 2, 2, 2, 2, 2, 2, 2, 2, 2, 2, 2, 2, 2, 2, 2, 2, 2, 2, 2, 2, 2, 2, 2, 2, 2, 2, 2, 2, 2, 2, 2, 2, 2, 2, 2, 2, 2, 2, 2, 2, 2, 2, 2, 2, 2, 2, 2, 2, 2, 2, 2, 2, 2, 2, 2, 2, 2, 2, 2, 2, 2, 2, 2, 2, 2, 2, 2, 2, 2, 2, 2, 2, 2, 2, 2, 2, 2, 2, 2, 2, 2, 2, 2, 2, 2, 2, 2, 2, 2, 2, 2, 2, 2, 2, 2, 2, 2, 2, 2, 2, 2, 2, 2, 2, 2, 2, 2, 2, 2, 2, 2, 2, 2, 2, 2, 2, 2, 2, 2, 2, 2, 2, 2, 2, 2, 2, 2, 2, 2, 2, 2, 2, 2, 2, 2, 2, 2, 2, 2, 2, 2, 2, 2, 2, 2, 2, 2, 2, 2, 2, 2, 2, 2, 2, 2, 2, 2, 2, 2, 2, 2, 2, 2, 2, 2, 2, 2, 2, 2, 2, 2, 2, 2, 2, 2, 2, 2, 2, 2, 2, 2, 2, 2, 2, 2, 2, 2, 2, 2, 2, 2, 2, 2, 2, 2, 2, 2, 2, 2, 2, 2, 2, 2, 2, 2, 2, 2, 2, 2, 2, 2, 2, 2, 2, 2, 2, 2, 2, 2, 2, 2, 2, 2, 2, 2, 2, 2, 2, 2, 2, 2, 2, 2, 2, 2, 2, 2, 2, 2, 2, 2, 2, 2, 2, 2, 2, 2, 2, 2, 2, 2, 2, 2, 2, 2, 2, 2, 2, 2, 2, 2, 2, 2, 2, 2, 2, 2, 2, 2, 2, 2, 2, 2, 2, 2, 2, 2, 2, 2, 2, 2])
_uv = me_plane_002.uv_layers.new(name='UVMap')
_uv.uv.foreach_set('vector', [0.08735, 0.3225, 0.3444, 0.0923, 0.3816, 0.2152, 0.2045, 0.3748, 0.3444, 0.0923, 0.6936, 0.1372, 0.6195, 0.2496, 0.3816, 0.2152, 0.6936, 0.1372, 0.8759, 0.4499, 0.7421, 0.4638, 0.6195, 0.2496, 0.8759, 0.4499, 0.8018, 0.6762, 0.6714, 0.7274, 0.6475, 0.6971, 0.7421, 0.4638, 0.7206, 0.8255, 0.3554, 0.9004, 0.3915, 0.7687, 0.5191, 0.7402, 0.6893, 0.7766, 0.3554, 0.9004, 0.08855, 0.6679, 0.206, 0.6132, 0.3915, 0.7687, 0.08855, 0.6679, 0.08735, 0.3225, 0.2045, 0.3748, 0.206, 0.6132, 9.882e-05, 0.2835, 0.316, 9.879e-05, 0.3444, 0.0923, 0.08735, 0.3225, 0.316, 9.879e-05, 0.75, 0.05158, 0.6936, 0.1372, 0.3444, 0.0923, 0.75, 0.05158, 0.9767, 0.4349, 0.8759, 0.4499, 0.6936, 0.1372, 0.9767, 0.4349, 0.9361, 0.6338, 0.8018, 0.6762, 0.8759, 0.4499, 0.7719, 0.9197, 0.3263, 0.9999, 0.3554, 0.9004, 0.7206, 0.8255, 0.3263, 0.9999, 9.883e-05, 0.7075, 0.08855, 0.6679, 0.3554, 0.9004, 9.883e-05, 0.7075, 9.882e-05, 0.2835, 0.08735, 0.3225, 0.08855, 0.6679, 0.4612, 0.5522, 0.459, 0.5533, 0.4585, 0.5532, 0.4615, 0.5525, 0.4587, 0.5538, 0.459, 0.5533, 0.4623, 0.5528, 0.4562, 0.5556, 0.4587, 0.5538, 0.4636, 0.5537, 0.4441, 0.5683, 0.4562, 0.5556, 0.4631, 0.552, 0.4493, 0.6158, 0.4441, 0.5683, 0.4603, 0.5501, 0.5244, 0.6528, 0.4493, 0.6158, 0.4616, 0.552, 0.4585, 0.5532, 0.4717, 0.5578, 0.632, 0.578, 0.5244, 0.6528, 0.2045, 0.3748, 0.3816, 0.2152, 0.4591, 0.4804, 0.3816, 0.2152, 0.6195, 0.2496, 0.4603, 0.4806, 0.6195, 0.2496, 0.7421, 0.4638, 0.4591, 0.4817, 0.7421, 0.4638, 0.6475, 0.6971, 0.4579, 0.4816, 0.6475, 0.6971, 0.5871, 0.7111, 0.4331, 0.6294, 0.4592, 0.4812, 0.3915, 0.7687, 0.206, 0.6132, 0.3122, 0.5631, 0.4149, 0.6719, 0.206, 0.6132, 0.2045, 0.3748, 0.4593, 0.4811, 0.3415, 0.5458, 0.2784, 0.4444, 0.3122, 0.5631, 0.4587, 0.5538, 0.458, 0.5536, 0.4588, 0.5535, 0.459, 0.5533, 0.09702, 0.2558, 0.05541, 0.2223, 0.4838, 9.676e-05, 0.4771, 0.1139, 0.3949, 0.7084, 0.2498, 0.9942, 9.682e-05, 0.6844, 0.3687, 0.5814, 0.7405, 0.6273, 0.9376, 0.6895, 0.6559, 0.9999, 0.5555, 0.7561, 0.3415, 0.5458, 0.4603, 0.4813, 0.4331, 0.6294, 0.7728, 0.7544, 0.7206, 0.8255, 0.6893, 0.7766, 0.4771, 0.1139, 0.4838, 9.676e-05, 0.88, 0.2536, 0.7406, 0.3433, 9.681e-05, 0.4251, 0.05541, 0.2223, 0.09702, 0.2558, 0.5555, 0.7561, 0.6559, 0.9999, 0.2498, 0.9942, 0.3949, 0.7084, 0.5191, 0.7402, 0.3915, 0.7687, 0.4149, 0.6719, 0.5871, 0.7111, 0.6475, 0.6971, 0.6714, 0.7274, 0.9046, 0.7742, 0.7719, 0.9197, 0.7206, 0.8255, 0.7728, 0.7544, 0.7406, 0.3433, 0.88, 0.2536, 0.9376, 0.6895, 0.7405, 0.6273, 0.5581, 0.7546, 0.5592, 0.7456, 0.7343, 0.617, 0.7412, 0.6239, 0.4216, 0.5314, 0.4225, 0.5341, 0.3743, 0.5876, 0.3687, 0.5814, 0.5867, 0.7104, 0.5825, 0.7175, 0.4275, 0.6354, 0.4328, 0.6289, 0.459, 0.5533, 0.4588, 0.5535, 0.4587, 0.5532, 0.4585, 0.5532, 0.4477, 0.6131, 0.4429, 0.6134, 0.4423, 0.5659, 0.4451, 0.5668, 0.5202, 0.6533, 0.5171, 0.6585, 0.4429, 0.6134, 0.4477, 0.6131, 0.4441, 0.5683, 0.4423, 0.5659, 0.4554, 0.5547, 0.4562, 0.5556, 0.3683, 0.5832, 0.3743, 0.5876, 0.4043, 0.7025, 0.3972, 0.7079, 0.3972, 0.7079, 0.4043, 0.7025, 0.5592, 0.7456, 0.5581, 0.7546, 0.4562, 0.5556, 0.4554, 0.5547, 0.458, 0.5536, 0.4587, 0.5538, 0.1629, 0.3181, 0.1557, 0.3101, 0.4622, 0.2175, 0.4553, 0.2294, 0.09307, 0.4498, 0.08606, 0.4427, 0.1557, 0.3101, 0.1629, 0.3181, 0.3687, 0.5814, 9.682e-05, 0.6844, 0.01242, 0.5211, 0.09257, 0.4508, 0.1646, 0.3207, 0.4216, 0.5314, 0.4216, 0.5314, 0.1646, 0.3207, 0.4492, 0.2351, 0.4542, 0.5117, 0.4725, 0.5405, 0.6384, 0.3941, 0.632, 0.578, 0.4717, 0.5578, 0.4542, 0.5117, 0.4492, 0.2351, 0.6384, 0.3941, 0.4725, 0.5405, 0.4729, 0.12, 0.4673, 0.1358, 0.1059, 0.2679, 0.09793, 0.2579, 0.009519, 0.5206, 0.005087, 0.5099, 0.08606, 0.4427, 0.09307, 0.4498, 0.6417, 0.3979, 0.6505, 0.3987, 0.632, 0.5898, 0.6294, 0.5828, 0.09793, 0.2579, 0.1059, 0.2679, 0.01214, 0.4313, 0.001178, 0.4258, 0.1557, 0.3101, 0.1059, 0.2679, 0.4673, 0.1358, 0.4622, 0.2175, 0.4429, 0.6134, 0.4043, 0.7025, 0.3743, 0.5876, 0.4423, 0.5659, 0.632, 0.5898, 0.7343, 0.617, 0.5592, 0.7456, 0.5171, 0.6585, 0.3175, 0.5594, 0.3367, 0.5497, 0.4275, 0.6354, 0.4208, 0.6654, 0.8008, 0.6906, 0.7726, 0.7445, 0.6908, 0.7683, 0.6693, 0.7346, 0.4622, 0.2175, 0.4673, 0.1358, 0.7285, 0.3442, 0.6505, 0.3987, 0.005087, 0.5099, 0.01214, 0.4313, 0.1059, 0.2679, 0.1557, 0.3101, 0.08606, 0.4427, 0.5171, 0.6585, 0.5592, 0.7456, 0.4043, 0.7025, 0.4429, 0.6134, 0.5825, 0.7175, 0.5248, 0.7333, 0.4208, 0.6654, 0.4275, 0.6354, 0.3367, 0.5497, 0.3175, 0.5594, 0.2792, 0.4465, 0.5248, 0.7333, 0.5825, 0.7175, 0.6693, 0.7346, 0.6908, 0.7683, 0.9382, 0.6571, 0.9042, 0.7436, 0.7726, 0.7445, 0.8008, 0.6906, 0.6505, 0.3987, 0.7285, 0.3442, 0.7343, 0.617, 0.632, 0.5898, 0.4554, 0.5547, 0.4225, 0.5341, 0.4522, 0.5173, 0.458, 0.5536, 0.4423, 0.5659, 0.3743, 0.5876, 0.4225, 0.5341, 0.4554, 0.5547, 0.4588, 0.5535, 0.4698, 0.5409, 0.4699, 0.555, 0.4587, 0.5532, 0.458, 0.5536, 0.4522, 0.5173, 0.4698, 0.5409, 0.4588, 0.5535, 0.4151, 0.6719, 0.4208, 0.6654, 0.5248, 0.7333, 0.52, 0.7408, 0.6294, 0.5828, 0.632, 0.5898, 0.5171, 0.6585, 0.5202, 0.6533, 0.3423, 0.545, 0.3367, 0.5497, 0.2792, 0.4465, 0.2786, 0.4452, 0.4328, 0.6289, 0.4275, 0.6354, 0.3367, 0.5497, 0.3423, 0.545, 0.2786, 0.4452, 0.2792, 0.4465, 0.3175, 0.5594, 0.3113, 0.5633, 0.4585, 0.5532, 0.4587, 0.5532, 0.4699, 0.555, 0.4717, 0.5578, 0.3113, 0.5633, 0.3175, 0.5594, 0.4208, 0.6654, 0.4151, 0.6719, 0.6696, 0.7268, 0.6693, 0.7346, 0.5825, 0.7175, 0.5867, 0.7104, 0.4542, 0.5117, 0.4522, 0.5173, 0.4225, 0.5341, 0.4216, 0.5314, 0.8004, 0.6785, 0.8008, 0.6906, 0.6693, 0.7346, 0.6696, 0.7268, 0.52, 0.7408, 0.5248, 0.7333, 0.6908, 0.7683, 0.6904, 0.7772, 0.4717, 0.5578, 0.4699, 0.555, 0.4698, 0.5409, 0.4725, 0.5405, 0.6904, 0.7772, 0.6908, 0.7683, 0.7726, 0.7445, 0.7724, 0.7543, 0.9395, 0.6402, 0.9382, 0.6571, 0.8008, 0.6906, 0.8004, 0.6785, 0.4725, 0.5405, 0.4698, 0.5409, 0.4522, 0.5173, 0.4542, 0.5117, 0.7387, 0.3417, 0.7285, 0.3442, 0.4673, 0.1358, 0.4729, 0.12, 0.7724, 0.7543, 0.7726, 0.7445, 0.9042, 0.7436, 0.9056, 0.7644, 0.4553, 0.2294, 0.4622, 0.2175, 0.6505, 0.3987, 0.6417, 0.3979, 0.7412, 0.6239, 0.7343, 0.617, 0.7285, 0.3442, 0.7387, 0.3417, 0.1429, 0.2077, 0.2857, 0.2077, 0.2857, 0.2565, 0.1429, 0.2565, 0.5714, 0.2077, 0.7143, 0.2077, 0.7143, 0.2565, 0.5714, 0.2565, 0.8571, 0.2077, 1.0, 0.2077, 1.0, 0.2565, 0.8571, 0.2565, 0.1429, 0.2077, 0.1429, 0.2565, 0.2857, 0.2565, 0.2857, 0.2077, 0.5714, 0.2077, 0.5714, 0.2565, 0.7143, 0.2565, 0.7143, 0.2077, 0.8571, 0.2077, 0.8571, 0.2565, 1.0, 0.2565, 1.0, 0.2077, 0.5714, 0.2565, 0.5714, 0.2565, 0.5714, 0.2077, 0.5714, 0.2077, 0.8571, 0.2077, 0.8571, 0.2077, 1.0, 0.2077, 1.0, 0.2077, 0.7143, 0.2565, 0.7143, 0.2565, 0.5714, 0.2565, 0.5714, 0.2565, 0.7143, 0.2077, 0.7143, 0.2077, 0.7143, 0.2565, 0.7143, 0.2565, 1.0, 0.2077, 1.0, 0.2077, 1.0, 0.2565, 1.0, 0.2565, 0.1429, 0.2565, 0.1429, 0.2565, 0.1429, 0.2077, 0.1429, 0.2077, 0.7143, 0.2077, 0.7143, 0.2077, 0.5714, 0.2077, 0.5714, 0.2077, 0.8571, 0.2565, 0.8571, 0.2565, 0.8571, 0.2077, 0.8571, 0.2077, 0.2857, 0.2565, 0.2857, 0.2565, 0.1429, 0.2565, 0.1429, 0.2565, 0.2857, 0.2077, 0.2857, 0.2077, 0.2857, 0.2565, 0.2857, 0.2565, 1.0, 0.2565, 1.0, 0.2565, 0.8571, 0.2565, 0.8571, 0.2565, 1.0, 0.2077, 1.0, 0.2077, 1.0, 0.2077, 1.0, 0.2077, 0.8571, 0.2077, 0.8571, 0.2077, 1.0, 0.2077, 1.0, 0.2077, 0.5714, 0.2077, 0.5714, 0.2077, 0.7143, 0.2077, 0.7143, 0.2077, 0.1429, 0.2077, 0.1429, 0.2077, 0.2857, 0.2077, 0.2857, 0.2077, 0.8571, 0.2077, 0.8571, 0.2077, 0.8571, 0.2077, 0.8571, 0.2077, 0.5714, 0.2077, 0.5714, 0.2077, 0.5714, 0.2077, 0.5714, 0.2077, 0.1429, 0.2077, 0.1429, 0.2077, 0.1429, 0.2077, 0.1429, 0.2077, 0.2857, 0.2077, 0.2857, 0.2077, 0.1429, 0.2077, 0.1429, 0.2077, 0.5714, 0.2077, 0.5714, 0.2077, 0.7143, 0.2077, 0.7143, 0.2077, 0.2857, 0.2077, 0.2857, 0.2077, 0.2857, 0.2077, 0.2857, 0.2077, 1.0, 0.2077, 1.0, 0.2077, 0.8571, 0.2077, 0.8571, 0.2077, 0.7143, 0.2077, 0.7143, 0.2077, 0.7143, 0.2077, 0.7143, 0.2077, 0.1429, 0.2077, 0.1429, 0.2077, 0.2857, 0.2077, 0.2857, 0.2077, 1.969, 1.0, 1.969, 1.0, 1.969, 0.0, 1.969, 0.0, 1.031, 0.0, 1.031, 1.0, 1.062, 1.0, 1.062, 0.0, 1.844, 0.0, 1.844, 0.0, 1.875, 0.0, 1.875, 0.0, 1.094, 0.0, 1.094, 1.0, 1.125, 1.0, 1.125, 0.0, 1.844, 1.0, 1.844, 1.0, 1.844, 0.0, 1.844, 0.0, 1.156, 0.0, 1.156, 1.0, 1.188, 1.0, 1.188, 0.0, 1.188, 0.0, 1.188, 1.0, 1.219, 1.0, 1.219, 0.0, 1.219, 0.0, 1.219, 1.0, 1.25, 1.0, 1.25, 0.0, 1.781, 1.0, 1.781, 0.0, 1.781, 1.0, 1.781, 0.0, 1.781, 1.0, 1.812, 1.0, 1.812, 0.0, 1.812, 0.0, 1.812, 1.0, 1.844, 1.0, 1.844, 0.0, 1.844, 1.0, 1.875, 1.0, 1.875, 1.0, 1.844, 1.0, 1.875, 0.0, 1.875, 1.0, 1.906, 1.0, 1.906, 0.0, 1.875, 1.0, 1.875, 0.0, 1.875, 0.0, 1.875, 1.0, 1.938, 0.0, 1.938, 1.0, 1.969, 1.0, 1.969, 0.0, 1.969, 1.0, 1.0, 1.0, 2.0, 1.0, 1.969, 1.0, 1.0, 1.0, 0.0, 1.0, 0.03125, 1.0, 1.031, 1.0, 1.031, 1.0, 0.03125, 1.0, 0.0625, 1.0, 1.062, 1.0, 1.062, 1.0, 0.0625, 1.0, 0.09375, 1.0, 1.094, 1.0, 1.094, 1.0, 0.09375, 1.0, 0.125, 1.0, 1.125, 1.0, 1.125, 1.0, 0.125, 1.0, 0.1562, 1.0, 1.156, 1.0, 1.156, 1.0, 0.1562, 1.0, 0.1875, 1.0, 1.188, 1.0, 1.188, 1.0, 0.1875, 1.0, 0.2188, 1.0, 1.219, 1.0, 1.781, 1.0, 0.7812, 1.0, 0.8125, 1.0, 1.812, 1.0, 1.812, 1.0, 0.8125, 1.0, 0.8438, 1.0, 1.844, 1.0, 1.844, 1.0, 0.8438, 1.0, 0.875, 1.0, 1.875, 1.0, 1.875, 1.0, 0.875, 1.0, 0.9062, 1.0, 1.906, 1.0, 1.906, 1.0, 0.9062, 1.0, 0.9375, 1.0, 1.938, 1.0, 1.938, 1.0, 0.9375, 1.0, 0.9688, 1.0, 1.969, 1.0, 1.969, 1.0, 0.9688, 1.0, 1.0, 1.0, 2.0, 1.0, 0.0, 0.9995, 0.06507, 0.6906, 0.09632, 0.6906, 0.03125, 0.9995, 0.03125, 0.9995, 0.09632, 0.6906, 0.1276, 0.6906, 0.0625, 0.9995, 0.0625, 0.9995, 0.1276, 0.6906, 0.1588, 0.6906, 0.09375, 0.9995, 0.09375, 0.9995, 0.1588, 0.6906, 0.1901, 0.6906, 0.125, 0.9995, 0.125, 0.9995, 0.1901, 0.6906, 0.2213, 0.6906, 0.1562, 0.9995, 0.1562, 0.9995, 0.2213, 0.6906, 0.2526, 0.6906, 0.1875, 0.9995, 0.1875, 0.9995, 0.2526, 0.6906, 0.2838, 0.6906, 0.2188, 0.9995, 0.751, 0.9995, 0.8162, 0.6906, 0.8463, 0.6906, 0.7812, 0.9995, 0.7812, 0.9995, 0.8463, 0.6906, 0.8776, 0.6906, 0.8125, 0.9995, 0.8125, 0.9995, 0.8776, 0.6906, 0.9088, 0.6906, 0.8438, 0.9995, 0.8438, 0.9995, 0.9088, 0.6906, 0.9401, 0.6906, 0.875, 0.9995, 0.875, 0.9995, 0.9401, 0.6906, 0.9713, 0.6906, 0.9062, 0.9995, 0.9062, 0.9995, 0.9713, 0.6906, 1.003, 0.6906, 0.9375, 0.9995, 0.9375, 0.9995, 1.003, 0.6906, 1.034, 0.6906, 0.9688, 0.9995, 0.9688, 0.9995, 1.034, 0.6906, 1.065, 0.6906, 1.0, 0.9995, 0.06507, 0.6906, 0.2321, 0.412, 0.2634, 0.412, 0.09632, 0.6906, 0.09632, 0.6906, 0.2634, 0.412, 0.2946, 0.412, 0.1276, 0.6906, 0.1276, 0.6906, 0.2946, 0.412, 0.3259, 0.412, 0.1588, 0.6906, 0.1588, 0.6906, 0.3259, 0.412, 0.3571, 0.412, 0.1901, 0.6906, 0.1901, 0.6906, 0.3571, 0.412, 0.3884, 0.412, 0.2213, 0.6906, 0.2213, 0.6906, 0.3884, 0.412, 0.4196, 0.412, 0.2526, 0.6906, 0.2526, 0.6906, 0.4196, 0.412, 0.4509, 0.412, 0.2838, 0.6906, 0.8162, 0.6906, 0.9829, 0.412, 1.013, 0.412, 0.8463, 0.6906, 0.8463, 0.6906, 1.013, 0.412, 1.045, 0.412, 0.8776, 0.6906, 0.8776, 0.6906, 1.045, 0.412, 1.076, 0.412, 0.9088, 0.6906, 0.9088, 0.6906, 1.076, 0.412, 1.107, 0.412, 0.9401, 0.6906, 0.9401, 0.6906, 1.107, 0.412, 1.138, 0.412, 0.9713, 0.6906, 0.9713, 0.6906, 1.138, 0.412, 1.17, 0.412, 1.003, 0.6906, 1.003, 0.6906, 1.17, 0.412, 1.201, 0.412, 1.034, 0.6906, 1.034, 0.6906, 1.201, 0.412, 1.232, 0.412, 1.065, 0.6906, 0.2321, 0.412, 0.4507, 0.1909, 0.4819, 0.1909, 0.2634, 0.412, 0.2634, 0.412, 0.4819, 0.1909, 0.5132, 0.1909, 0.2946, 0.412, 0.2946, 0.412, 0.5132, 0.1909, 0.5444, 0.1909, 0.3259, 0.412, 0.3259, 0.412, 0.5444, 0.1909, 0.5757, 0.1909, 0.3571, 0.412, 0.3571, 0.412, 0.5757, 0.1909, 0.6069, 0.1909, 0.3884, 0.412, 0.3884, 0.412, 0.6069, 0.1909, 0.6382, 0.1909, 0.4196, 0.412, 0.4196, 0.412, 0.6382, 0.1909, 0.6694, 0.1909, 0.4509, 0.412, 0.9829, 0.412, 1.201, 0.1909, 1.232, 0.1909, 1.013, 0.412, 1.013, 0.412, 1.232, 0.1909, 1.263, 0.1909, 1.045, 0.412, 1.045, 0.412, 1.263, 0.1909, 1.294, 0.1909, 1.076, 0.412, 1.076, 0.412, 1.294, 0.1909, 1.326, 0.1909, 1.107, 0.412, 1.107, 0.412, 1.326, 0.1909, 1.357, 0.1909, 1.138, 0.412, 1.138, 0.412, 1.357, 0.1909, 1.388, 0.1909, 1.17, 0.412, 1.17, 0.412, 1.388, 0.1909, 1.419, 0.1909, 1.201, 0.412, 1.201, 0.412, 1.419, 0.1909, 1.451, 0.1909, 1.232, 0.412, 0.4507, 0.1909, 0.7047, 0.04892, 0.7359, 0.04892, 0.4819, 0.1909, 0.4819, 0.1909, 0.7359, 0.04892, 0.7672, 0.04892, 0.5132, 0.1909, 0.5132, 0.1909, 0.7672, 0.04892, 0.7984, 0.04892, 0.5444, 0.1909, 0.5444, 0.1909, 0.7984, 0.04892, 0.8297, 0.04892, 0.5757, 0.1909, 0.5757, 0.1909, 0.8297, 0.04892, 0.8609, 0.04892, 0.6069, 0.1909, 0.6069, 0.1909, 0.8609, 0.04892, 0.8922, 0.04892, 0.6382, 0.1909, 0.6382, 0.1909, 0.8922, 0.04892, 0.9234, 0.04892, 0.6694, 0.1909, 0.7476, 0.1647, 0.9547, 0.04892, 0.9555, 0.04892, 1.455, 0.04892, 1.486, 0.04892, 1.232, 0.1909, 1.201, 0.1909, 1.232, 0.1909, 1.486, 0.04892, 1.517, 0.04892, 1.263, 0.1909, 1.263, 0.1909, 1.517, 0.04892, 1.548, 0.04892, 1.294, 0.1909, 1.294, 0.1909, 1.548, 0.04892, 1.58, 0.04892, 1.326, 0.1909, 1.326, 0.1909, 1.58, 0.04892, 1.611, 0.04892, 1.357, 0.1909, 1.357, 0.1909, 1.611, 0.04892, 1.642, 0.04892, 1.388, 0.1909, 1.388, 0.1909, 1.642, 0.04892, 1.673, 0.04892, 1.419, 0.1909, 1.419, 0.1909, 1.673, 0.04892, 1.705, 0.04892, 1.451, 0.1909, 0.7047, 0.04892, 0.9996, 0.0, 1.031, 0.0, 0.7359, 0.04892, 0.7359, 0.04892, 1.031, 0.0, 1.062, 0.0, 0.7672, 0.04892, 0.7672, 0.04892, 1.062, 0.0, 1.093, 0.0, 0.7984, 0.04892, 0.7984, 0.04892, 1.093, 0.0, 1.125, 0.0, 0.8297, 0.04892, 0.8297, 0.04892, 1.125, 0.0, 1.156, 0.0, 0.8609, 0.04892, 0.8609, 0.04892, 1.156, 0.0, 1.187, 0.0, 0.8922, 0.04892, 0.8922, 0.04892, 1.187, 0.0, 1.218, 0.0, 0.9234, 0.04892, 0.9234, 0.04892, 1.218, 0.0, 1.25, 0.0, 0.9547, 0.04892, 1.455, 0.04892, 1.75, 0.0, 1.781, 0.0, 1.486, 0.04892, 1.486, 0.04892, 1.781, 0.0, 1.812, 0.0, 1.517, 0.04892, 1.517, 0.04892, 1.812, 0.0, 1.843, 0.0, 1.548, 0.04892, 1.548, 0.04892, 1.843, 0.0, 1.875, 0.0, 1.58, 0.04892, 1.58, 0.04892, 1.875, 0.0, 1.906, 0.0, 1.611, 0.04892, 1.611, 0.04892, 1.906, 0.0, 1.937, 0.0, 1.642, 0.04892, 1.642, 0.04892, 1.937, 0.0, 1.968, 0.0, 1.673, 0.04892, 1.673, 0.04892, 1.968, 0.0, 2.0, 0.0, 1.705, 0.04892, 1.75, 1.0, 0.751, 1.0, 0.7812, 1.0, 1.781, 1.0, 0.9547, 0.04892, 1.25, 0.0, 1.252, 0.0, 0.9555, 0.04892, 1.25, 1.0, 0.75, 1.0, 1.251, 1.0, 1.25, 0.0, 1.25, 1.0, 1.251, 1.0, 1.252, 0.0, 0.2838, 0.6906, 0.4509, 0.412, 0.4813, 0.412, 0.314, 0.6906, 0.4509, 0.412, 0.6694, 0.1909, 0.7005, 0.1909, 0.4813, 0.412, 0.6694, 0.1909, 0.9234, 0.04892, 0.9547, 0.04892, 0.7476, 0.1647, 0.7005, 0.1909, 0.2188, 0.9995, 0.2838, 0.6906, 0.314, 0.6906, 0.249, 0.9995, 1.219, 1.0, 0.2188, 1.0, 0.249, 1.0, 0.75, 1.0, 1.25, 1.0, 1.75, 0.0, 1.75, 1.0, 1.781, 1.0, 1.781, 0.0, 1.75, 1.0, 1.781, 1.0, 1.781, 1.0, 1.0, 1.0, 1.031, 1.0, 1.031, 1.0, 1.0, 1.0, 1.031, 0.0, 1.062, 0.0, 1.062, 1.0, 1.031, 1.0, 1.906, 0.0, 1.906, 0.0, 1.937, 0.0, 1.938, 0.0, 1.094, 0.0, 1.125, 0.0, 1.125, 1.0, 1.094, 1.0, 1.906, 1.0, 1.906, 1.0, 1.906, 0.0, 1.906, 0.0, 1.156, 0.0, 1.188, 0.0, 1.188, 1.0, 1.156, 1.0, 1.188, 0.0, 1.219, 0.0, 1.219, 1.0, 1.188, 1.0, 1.219, 0.0, 1.25, 0.0, 1.25, 1.0, 1.219, 1.0, 1.781, 1.0, 1.781, 1.0, 1.781, 0.0, 1.781, 0.0, 1.812, 0.0, 1.812, 1.0, 1.781, 1.0, 1.812, 0.0, 1.844, 0.0, 1.844, 1.0, 1.812, 1.0, 1.906, 1.0, 1.938, 1.0, 1.938, 1.0, 1.906, 1.0, 1.875, 0.0, 1.906, 0.0, 1.906, 1.0, 1.875, 1.0, 1.938, 1.0, 1.938, 0.0, 1.938, 0.0, 1.938, 1.0, 1.938, 0.0, 1.969, 0.0, 1.969, 1.0, 1.938, 1.0, 1.031, 1.0, 1.031, 1.0, 1.031, 0.0, 1.031, 0.0, 1.0, 1.0, 1.031, 1.0, 0.03125, 1.0, 0.0, 1.0, 1.031, 1.0, 1.062, 1.0, 0.0625, 1.0, 0.03125, 1.0, 1.062, 1.0, 1.094, 1.0, 0.09375, 1.0, 0.0625, 1.0, 1.094, 1.0, 1.125, 1.0, 0.125, 1.0, 0.09375, 1.0, 1.125, 1.0, 1.156, 1.0, 0.1562, 1.0, 0.125, 1.0, 1.156, 1.0, 1.188, 1.0, 0.1875, 1.0, 0.1562, 1.0, 1.188, 1.0, 1.219, 1.0, 0.2188, 1.0, 0.1875, 1.0, 1.781, 1.0, 1.812, 1.0, 0.8125, 1.0, 0.7812, 1.0, 1.812, 1.0, 1.844, 1.0, 0.8438, 1.0, 0.8125, 1.0, 1.844, 1.0, 1.875, 1.0, 0.875, 1.0, 0.8438, 1.0, 1.875, 1.0, 1.906, 1.0, 0.9062, 1.0, 0.875, 1.0, 1.906, 1.0, 1.938, 1.0, 0.9375, 1.0, 0.9062, 1.0, 1.938, 1.0, 1.969, 1.0, 0.9688, 1.0, 0.9375, 1.0, 1.969, 1.0, 2.0, 1.0, 1.0, 1.0, 0.9688, 1.0, 0.0, 0.9995, 0.03125, 0.9995, 0.09632, 0.6906, 0.06507, 0.6906, 0.03125, 0.9995, 0.0625, 0.9995, 0.1276, 0.6906, 0.09632, 0.6906, 0.0625, 0.9995, 0.09375, 0.9995, 0.1588, 0.6906, 0.1276, 0.6906, 0.09375, 0.9995, 0.125, 0.9995, 0.1901, 0.6906, 0.1588, 0.6906, 0.125, 0.9995, 0.1562, 0.9995, 0.2213, 0.6906, 0.1901, 0.6906, 0.1562, 0.9995, 0.1875, 0.9995, 0.2526, 0.6906, 0.2213, 0.6906, 0.1875, 0.9995, 0.2188, 0.9995, 0.2838, 0.6906, 0.2526, 0.6906, 0.751, 0.9995, 0.7812, 0.9995, 0.8463, 0.6906, 0.8162, 0.6906, 0.7812, 0.9995, 0.8125, 0.9995, 0.8776, 0.6906, 0.8463, 0.6906, 0.8125, 0.9995, 0.8438, 0.9995, 0.9088, 0.6906, 0.8776, 0.6906, 0.8438, 0.9995, 0.875, 0.9995, 0.9401, 0.6906, 0.9088, 0.6906, 0.875, 0.9995, 0.9062, 0.9995, 0.9713, 0.6906, 0.9401, 0.6906, 0.9062, 0.9995, 0.9375, 0.9995, 1.003, 0.6906, 0.9713, 0.6906, 0.9375, 0.9995, 0.9688, 0.9995, 1.034, 0.6906, 1.003, 0.6906, 0.9688, 0.9995, 1.0, 0.9995, 1.065, 0.6906, 1.034, 0.6906, 0.06507, 0.6906, 0.09632, 0.6906, 0.2634, 0.412, 0.2321, 0.412, 0.09632, 0.6906, 0.1276, 0.6906, 0.2946, 0.412, 0.2634, 0.412, 0.1276, 0.6906, 0.1588, 0.6906, 0.3259, 0.412, 0.2946, 0.412, 0.1588, 0.6906, 0.1901, 0.6906, 0.3571, 0.412, 0.3259, 0.412, 0.1901, 0.6906, 0.2213, 0.6906, 0.3884, 0.412, 0.3571, 0.412, 0.2213, 0.6906, 0.2526, 0.6906, 0.4196, 0.412, 0.3884, 0.412, 0.2526, 0.6906, 0.2838, 0.6906, 0.4509, 0.412, 0.4196, 0.412, 0.8162, 0.6906, 0.8463, 0.6906, 1.013, 0.412, 0.9829, 0.412, 0.8463, 0.6906, 0.8776, 0.6906, 1.045, 0.412, 1.013, 0.412, 0.8776, 0.6906, 0.9088, 0.6906, 1.076, 0.412, 1.045, 0.412, 0.9088, 0.6906, 0.9401, 0.6906, 1.107, 0.412, 1.076, 0.412, 0.9401, 0.6906, 0.9713, 0.6906, 1.138, 0.412, 1.107, 0.412, 0.9713, 0.6906, 1.003, 0.6906, 1.17, 0.412, 1.138, 0.412, 1.003, 0.6906, 1.034, 0.6906, 1.201, 0.412, 1.17, 0.412, 1.034, 0.6906, 1.065, 0.6906, 1.232, 0.412, 1.201, 0.412, 0.2321, 0.412, 0.2634, 0.412, 0.4819, 0.1909, 0.4507, 0.1909, 0.2634, 0.412, 0.2946, 0.412, 0.5132, 0.1909, 0.4819, 0.1909, 0.2946, 0.412, 0.3259, 0.412, 0.5444, 0.1909, 0.5132, 0.1909, 0.3259, 0.412, 0.3571, 0.412, 0.5757, 0.1909, 0.5444, 0.1909, 0.3571, 0.412, 0.3884, 0.412, 0.6069, 0.1909, 0.5757, 0.1909, 0.3884, 0.412, 0.4196, 0.412, 0.6382, 0.1909, 0.6069, 0.1909, 0.4196, 0.412, 0.4509, 0.412, 0.6694, 0.1909, 0.6382, 0.1909, 0.9829, 0.412, 1.013, 0.412, 1.232, 0.1909, 1.201, 0.1909, 1.013, 0.412, 1.045, 0.412, 1.263, 0.1909, 1.232, 0.1909, 1.045, 0.412, 1.076, 0.412, 1.294, 0.1909, 1.263, 0.1909, 1.076, 0.412, 1.107, 0.412, 1.326, 0.1909, 1.294, 0.1909, 1.107, 0.412, 1.138, 0.412, 1.357, 0.1909, 1.326, 0.1909, 1.138, 0.412, 1.17, 0.412, 1.388, 0.1909, 1.357, 0.1909, 1.17, 0.412, 1.201, 0.412, 1.419, 0.1909, 1.388, 0.1909, 1.201, 0.412, 1.232, 0.412, 1.451, 0.1909, 1.419, 0.1909, 0.4507, 0.1909, 0.4819, 0.1909, 0.7359, 0.04892, 0.7047, 0.04892, 0.4819, 0.1909, 0.5132, 0.1909, 0.7672, 0.04892, 0.7359, 0.04892, 0.5132, 0.1909, 0.5444, 0.1909, 0.7984, 0.04892, 0.7672, 0.04892, 0.5444, 0.1909, 0.5757, 0.1909, 0.8297, 0.04892, 0.7984, 0.04892, 0.5757, 0.1909, 0.6069, 0.1909, 0.8609, 0.04892, 0.8297, 0.04892, 0.6069, 0.1909, 0.6382, 0.1909, 0.8922, 0.04892, 0.8609, 0.04892, 0.6382, 0.1909, 0.6694, 0.1909, 0.9234, 0.04892, 0.8922, 0.04892, 0.7476, 0.1647, 0.9555, 0.04892, 0.9547, 0.04892, 1.455, 0.04892, 1.201, 0.1909, 1.232, 0.1909, 1.486, 0.04892, 1.232, 0.1909, 1.263, 0.1909, 1.517, 0.04892, 1.486, 0.04892, 1.263, 0.1909, 1.294, 0.1909, 1.548, 0.04892, 1.517, 0.04892, 1.294, 0.1909, 1.326, 0.1909, 1.58, 0.04892, 1.548, 0.04892, 1.326, 0.1909, 1.357, 0.1909, 1.611, 0.04892, 1.58, 0.04892, 1.357, 0.1909, 1.388, 0.1909, 1.642, 0.04892, 1.611, 0.04892, 1.388, 0.1909, 1.419, 0.1909, 1.673, 0.04892, 1.642, 0.04892, 1.419, 0.1909, 1.451, 0.1909, 1.705, 0.04892, 1.673, 0.04892, 0.7047, 0.04892, 0.7359, 0.04892, 1.031, 0.0, 0.9996, 0.0, 0.7359, 0.04892, 0.7672, 0.04892, 1.062, 0.0, 1.031, 0.0, 0.7672, 0.04892, 0.7984, 0.04892, 1.093, 0.0, 1.062, 0.0, 0.7984, 0.04892, 0.8297, 0.04892, 1.125, 0.0, 1.093, 0.0, 0.8297, 0.04892, 0.8609, 0.04892, 1.156, 0.0, 1.125, 0.0, 0.8609, 0.04892, 0.8922, 0.04892, 1.187, 0.0, 1.156, 0.0, 0.8922, 0.04892, 0.9234, 0.04892, 1.218, 0.0, 1.187, 0.0, 0.9234, 0.04892, 0.9547, 0.04892, 1.25, 0.0, 1.218, 0.0, 1.455, 0.04892, 1.486, 0.04892, 1.781, 0.0, 1.75, 0.0, 1.486, 0.04892, 1.517, 0.04892, 1.812, 0.0, 1.781, 0.0, 1.517, 0.04892, 1.548, 0.04892, 1.843, 0.0, 1.812, 0.0, 1.548, 0.04892, 1.58, 0.04892, 1.875, 0.0, 1.843, 0.0, 1.58, 0.04892, 1.611, 0.04892, 1.906, 0.0, 1.875, 0.0, 1.611, 0.04892, 1.642, 0.04892, 1.937, 0.0, 1.906, 0.0, 1.642, 0.04892, 1.673, 0.04892, 1.968, 0.0, 1.937, 0.0, 1.673, 0.04892, 1.705, 0.04892, 2.0, 0.0, 1.968, 0.0, 1.75, 1.0, 1.781, 1.0, 0.7812, 1.0, 0.751, 1.0, 0.9547, 0.04892, 0.9555, 0.04892, 1.252, 0.0, 1.25, 0.0, 1.25, 1.0, 1.251, 1.0, 0.75, 1.0, 1.25, 0.0, 1.252, 0.0, 1.251, 1.0, 1.25, 1.0, 0.2838, 0.6906, 0.314, 0.6906, 0.4813, 0.412, 0.4509, 0.412, 0.4509, 0.412, 0.4813, 0.412, 0.7005, 0.1909, 0.6694, 0.1909, 0.6694, 0.1909, 0.7005, 0.1909, 0.7476, 0.1647, 0.9547, 0.04892, 0.9234, 0.04892, 0.2188, 0.9995, 0.249, 0.9995, 0.314, 0.6906, 0.2838, 0.6906, 1.219, 1.0, 1.25, 1.0, 0.75, 1.0, 0.249, 1.0, 0.2188, 1.0, 1.75, 1.0, 1.781, 1.0, 1.781, 1.0, 1.0, 0.0, 1.031, 0.0, 1.031, 1.0, 1.0, 1.0, 1.031, 0.0, 1.062, 0.0, 1.062, 1.0, 1.031, 1.0, 1.062, 0.0, 1.094, 0.0, 1.094, 1.0, 1.062, 1.0, 1.094, 0.0, 1.125, 0.0, 1.125, 1.0, 1.094, 1.0, 1.125, 0.0, 1.156, 0.0, 1.156, 1.0, 1.125, 1.0, 1.156, 0.0, 1.188, 0.0, 1.188, 1.0, 1.156, 1.0, 1.188, 0.0, 1.219, 0.0, 1.219, 1.0, 1.188, 1.0, 1.219, 0.0, 1.25, 0.0, 1.25, 1.0, 1.219, 1.0, 1.781, 1.0, 1.781, 1.0, 1.781, 0.0, 1.781, 0.0, 1.812, 0.0, 1.812, 1.0, 1.781, 1.0, 1.812, 0.0, 1.844, 0.0, 1.844, 1.0, 1.812, 1.0, 1.844, 0.0, 1.875, 0.0, 1.875, 1.0, 1.844, 1.0, 1.875, 0.0, 1.906, 0.0, 1.906, 1.0, 1.875, 1.0, 1.906, 0.0, 1.938, 0.0, 1.938, 1.0, 1.906, 1.0, 1.938, 0.0, 1.969, 0.0, 1.969, 1.0, 1.938, 1.0, 1.969, 0.0, 2.0, 0.0, 2.0, 1.0, 1.969, 1.0, 1.0, 1.0, 1.031, 1.0, 0.03125, 1.0, 0.0, 1.0, 1.031, 1.0, 1.062, 1.0, 0.0625, 1.0, 0.03125, 1.0, 1.062, 1.0, 1.094, 1.0, 0.09375, 1.0, 0.0625, 1.0, 1.094, 1.0, 1.125, 1.0, 0.125, 1.0, 0.09375, 1.0, 1.125, 1.0, 1.156, 1.0, 0.1562, 1.0, 0.125, 1.0, 1.156, 1.0, 1.188, 1.0, 0.1875, 1.0, 0.1562, 1.0, 1.188, 1.0, 1.219, 1.0, 0.2188, 1.0, 0.1875, 1.0, 1.781, 1.0, 1.812, 1.0, 0.8125, 1.0, 0.7812, 1.0, 1.812, 1.0, 1.844, 1.0, 0.8438, 1.0, 0.8125, 1.0, 1.844, 1.0, 1.875, 1.0, 0.875, 1.0, 0.8438, 1.0, 1.875, 1.0, 1.906, 1.0, 0.9062, 1.0, 0.875, 1.0, 1.906, 1.0, 1.938, 1.0, 0.9375, 1.0, 0.9062, 1.0, 1.938, 1.0, 1.969, 1.0, 0.9688, 1.0, 0.9375, 1.0, 1.969, 1.0, 2.0, 1.0, 1.0, 1.0, 0.9688, 1.0, 0.0, 0.9995, 0.03125, 0.9995, 0.09632, 0.6906, 0.06507, 0.6906, 0.03125, 0.9995, 0.0625, 0.9995, 0.1276, 0.6906, 0.09632, 0.6906, 0.0625, 0.9995, 0.09375, 0.9995, 0.1588, 0.6906, 0.1276, 0.6906, 0.09375, 0.9995, 0.125, 0.9995, 0.1901, 0.6906, 0.1588, 0.6906, 0.125, 0.9995, 0.1562, 0.9995, 0.2213, 0.6906, 0.1901, 0.6906, 0.1562, 0.9995, 0.1875, 0.9995, 0.2526, 0.6906, 0.2213, 0.6906, 0.1875, 0.9995, 0.2188, 0.9995, 0.2838, 0.6906, 0.2526, 0.6906, 0.751, 0.9995, 0.7812, 0.9995, 0.8463, 0.6906, 0.8162, 0.6906, 0.7812, 0.9995, 0.8125, 0.9995, 0.8776, 0.6906, 0.8463, 0.6906, 0.8125, 0.9995, 0.8438, 0.9995, 0.9088, 0.6906, 0.8776, 0.6906, 0.8438, 0.9995, 0.875, 0.9995, 0.9401, 0.6906, 0.9088, 0.6906, 0.875, 0.9995, 0.9062, 0.9995, 0.9713, 0.6906, 0.9401, 0.6906, 0.9062, 0.9995, 0.9375, 0.9995, 1.003, 0.6906, 0.9713, 0.6906, 0.9375, 0.9995, 0.9688, 0.9995, 1.034, 0.6906, 1.003, 0.6906, 0.9688, 0.9995, 1.0, 0.9995, 1.065, 0.6906, 1.034, 0.6906, 0.06507, 0.6906, 0.09632, 0.6906, 0.2634, 0.412, 0.2321, 0.412, 0.09632, 0.6906, 0.1276, 0.6906, 0.2946, 0.412, 0.2634, 0.412, 0.1276, 0.6906, 0.1588, 0.6906, 0.3259, 0.412, 0.2946, 0.412, 0.1588, 0.6906, 0.1901, 0.6906, 0.3571, 0.412, 0.3259, 0.412, 0.1901, 0.6906, 0.2213, 0.6906, 0.3884, 0.412, 0.3571, 0.412, 0.2213, 0.6906, 0.2526, 0.6906, 0.4196, 0.412, 0.3884, 0.412, 0.2526, 0.6906, 0.2838, 0.6906, 0.4509, 0.412, 0.4196, 0.412, 0.8162, 0.6906, 0.8463, 0.6906, 1.013, 0.412, 0.9829, 0.412, 0.8463, 0.6906, 0.8776, 0.6906, 1.045, 0.412, 1.013, 0.412, 0.8776, 0.6906, 0.9088, 0.6906, 1.076, 0.412, 1.045, 0.412, 0.9088, 0.6906, 0.9401, 0.6906, 1.107, 0.412, 1.076, 0.412, 0.9401, 0.6906, 0.9713, 0.6906, 1.138, 0.412, 1.107, 0.412, 0.9713, 0.6906, 1.003, 0.6906, 1.17, 0.412, 1.138, 0.412, 1.003, 0.6906, 1.034, 0.6906, 1.201, 0.412, 1.17, 0.412, 1.034, 0.6906, 1.065, 0.6906, 1.232, 0.412, 1.201, 0.412, 0.2321, 0.412, 0.2634, 0.412, 0.4819, 0.1909, 0.4507, 0.1909, 0.2634, 0.412, 0.2946, 0.412, 0.5132, 0.1909, 0.4819, 0.1909, 0.2946, 0.412, 0.3259, 0.412, 0.5444, 0.1909, 0.5132, 0.1909, 0.3259, 0.412, 0.3571, 0.412, 0.5757, 0.1909, 0.5444, 0.1909, 0.3571, 0.412, 0.3884, 0.412, 0.6069, 0.1909, 0.5757, 0.1909, 0.3884, 0.412, 0.4196, 0.412, 0.6382, 0.1909, 0.6069, 0.1909, 0.4196, 0.412, 0.4509, 0.412, 0.6694, 0.1909, 0.6382, 0.1909, 0.9829, 0.412, 1.013, 0.412, 1.232, 0.1909, 1.201, 0.1909, 1.013, 0.412, 1.045, 0.412, 1.263, 0.1909, 1.232, 0.1909, 1.045, 0.412, 1.076, 0.412, 1.294, 0.1909, 1.263, 0.1909, 1.076, 0.412, 1.107, 0.412, 1.326, 0.1909, 1.294, 0.1909, 1.107, 0.412, 1.138, 0.412, 1.357, 0.1909, 1.326, 0.1909, 1.138, 0.412, 1.17, 0.412, 1.388, 0.1909, 1.357, 0.1909, 1.17, 0.412, 1.201, 0.412, 1.419, 0.1909, 1.388, 0.1909, 1.201, 0.412, 1.232, 0.412, 1.451, 0.1909, 1.419, 0.1909, 0.4507, 0.1909, 0.4819, 0.1909, 0.7359, 0.04892, 0.7047, 0.04892, 0.4819, 0.1909, 0.5132, 0.1909, 0.7672, 0.04892, 0.7359, 0.04892, 0.5132, 0.1909, 0.5444, 0.1909, 0.7984, 0.04892, 0.7672, 0.04892, 0.5444, 0.1909, 0.5757, 0.1909, 0.8297, 0.04892, 0.7984, 0.04892, 0.5757, 0.1909, 0.6069, 0.1909, 0.8609, 0.04892, 0.8297, 0.04892, 0.6069, 0.1909, 0.6382, 0.1909, 0.8922, 0.04892, 0.8609, 0.04892, 0.6382, 0.1909, 0.6694, 0.1909, 0.9234, 0.04892, 0.8922, 0.04892, 0.7476, 0.1647, 0.9555, 0.04892, 0.9547, 0.04892, 1.455, 0.04892, 1.201, 0.1909, 1.232, 0.1909, 1.486, 0.04892, 1.232, 0.1909, 1.263, 0.1909, 1.517, 0.04892, 1.486, 0.04892, 1.263, 0.1909, 1.294, 0.1909, 1.548, 0.04892, 1.517, 0.04892, 1.294, 0.1909, 1.326, 0.1909, 1.58, 0.04892, 1.548, 0.04892, 1.326, 0.1909, 1.357, 0.1909, 1.611, 0.04892, 1.58, 0.04892, 1.357, 0.1909, 1.388, 0.1909, 1.642, 0.04892, 1.611, 0.04892, 1.388, 0.1909, 1.419, 0.1909, 1.673, 0.04892, 1.642, 0.04892, 1.419, 0.1909, 1.451, 0.1909, 1.705, 0.04892, 1.673, 0.04892, 0.7047, 0.04892, 0.7359, 0.04892, 1.031, 0.0, 0.9996, 0.0, 0.7359, 0.04892, 0.7672, 0.04892, 1.062, 0.0, 1.031, 0.0, 0.7672, 0.04892, 0.7984, 0.04892, 1.093, 0.0, 1.062, 0.0, 0.7984, 0.04892, 0.8297, 0.04892, 1.125, 0.0, 1.093, 0.0, 0.8297, 0.04892, 0.8609, 0.04892, 1.156, 0.0, 1.125, 0.0, 0.8609, 0.04892, 0.8922, 0.04892, 1.187, 0.0, 1.156, 0.0, 0.8922, 0.04892, 0.9234, 0.04892, 1.218, 0.0, 1.187, 0.0, 0.9234, 0.04892, 0.9547, 0.04892, 1.25, 0.0, 1.218, 0.0, 1.455, 0.04892, 1.486, 0.04892, 1.781, 0.0, 1.75, 0.0, 1.486, 0.04892, 1.517, 0.04892, 1.812, 0.0, 1.781, 0.0, 1.517, 0.04892, 1.548, 0.04892, 1.843, 0.0, 1.812, 0.0, 1.548, 0.04892, 1.58, 0.04892, 1.875, 0.0, 1.843, 0.0, 1.58, 0.04892, 1.611, 0.04892, 1.906, 0.0, 1.875, 0.0, 1.611, 0.04892, 1.642, 0.04892, 1.937, 0.0, 1.906, 0.0, 1.642, 0.04892, 1.673, 0.04892, 1.968, 0.0, 1.937, 0.0, 1.673, 0.04892, 1.705, 0.04892, 2.0, 0.0, 1.968, 0.0, 1.75, 1.0, 1.781, 1.0, 0.7812, 1.0, 0.751, 1.0, 0.9547, 0.04892, 0.9555, 0.04892, 1.252, 0.0, 1.25, 0.0, 1.25, 1.0, 1.251, 1.0, 0.75, 1.0, 1.25, 0.0, 1.252, 0.0, 1.251, 1.0, 1.25, 1.0, 0.2838, 0.6906, 0.314, 0.6906, 0.4813, 0.412, 0.4509, 0.412, 0.4509, 0.412, 0.4813, 0.412, 0.7005, 0.1909, 0.6694, 0.1909, 0.6694, 0.1909, 0.7005, 0.1909, 0.7476, 0.1647, 0.9547, 0.04892, 0.9234, 0.04892, 0.2188, 0.9995, 0.249, 0.9995, 0.314, 0.6906, 0.2838, 0.6906, 1.219, 1.0, 1.25, 1.0, 0.75, 1.0, 0.249, 1.0, 0.2188, 1.0, 1.75, 0.0, 1.781, 0.0, 1.781, 1.0, 1.75, 1.0, 1.75, 1.0, 1.781, 1.0, 1.781, 1.0, 1.0, 0.0, 1.0, 1.0, 1.031, 1.0, 1.031, 0.0, 1.031, 0.0, 1.031, 1.0, 1.062, 1.0, 1.062, 0.0, 1.062, 0.0, 1.062, 1.0, 1.094, 1.0, 1.094, 0.0, 1.094, 0.0, 1.094, 1.0, 1.125, 1.0, 1.125, 0.0, 1.125, 0.0, 1.125, 1.0, 1.156, 1.0, 1.156, 0.0, 1.156, 0.0, 1.156, 1.0, 1.188, 1.0, 1.188, 0.0, 1.188, 0.0, 1.188, 1.0, 1.219, 1.0, 1.219, 0.0, 1.219, 0.0, 1.219, 1.0, 1.25, 1.0, 1.25, 0.0, 1.781, 1.0, 1.781, 0.0, 1.781, 1.0, 1.781, 0.0, 1.781, 1.0, 1.812, 1.0, 1.812, 0.0, 1.812, 0.0, 1.812, 1.0, 1.844, 1.0, 1.844, 0.0, 1.844, 0.0, 1.844, 1.0, 1.875, 1.0, 1.875, 0.0, 1.875, 0.0, 1.875, 1.0, 1.906, 1.0, 1.906, 0.0, 1.906, 0.0, 1.906, 1.0, 1.938, 1.0, 1.938, 0.0, 1.938, 0.0, 1.938, 1.0, 1.969, 1.0, 1.969, 0.0, 1.969, 0.0, 1.969, 1.0, 2.0, 1.0, 2.0, 0.0, 1.0, 1.0, 0.0, 1.0, 0.03125, 1.0, 1.031, 1.0, 1.031, 1.0, 0.03125, 1.0, 0.0625, 1.0, 1.062, 1.0, 1.062, 1.0, 0.0625, 1.0, 0.09375, 1.0, 1.094, 1.0, 1.094, 1.0, 0.09375, 1.0, 0.125, 1.0, 1.125, 1.0, 1.125, 1.0, 0.125, 1.0, 0.1562, 1.0, 1.156, 1.0, 1.156, 1.0, 0.1562, 1.0, 0.1875, 1.0, 1.188, 1.0, 1.188, 1.0, 0.1875, 1.0, 0.2188, 1.0, 1.219, 1.0, 1.781, 1.0, 0.7812, 1.0, 0.8125, 1.0, 1.812, 1.0, 1.812, 1.0, 0.8125, 1.0, 0.8438, 1.0, 1.844, 1.0, 1.844, 1.0, 0.8438, 1.0, 0.875, 1.0, 1.875, 1.0, 1.875, 1.0, 0.875, 1.0, 0.9062, 1.0, 1.906, 1.0, 1.906, 1.0, 0.9062, 1.0, 0.9375, 1.0, 1.938, 1.0, 1.938, 1.0, 0.9375, 1.0, 0.9688, 1.0, 1.969, 1.0, 1.969, 1.0, 0.9688, 1.0, 1.0, 1.0, 2.0, 1.0, 0.0, 0.9995, 0.06507, 0.6906, 0.09632, 0.6906, 0.03125, 0.9995, 0.03125, 0.9995, 0.09632, 0.6906, 0.1276, 0.6906, 0.0625, 0.9995, 0.0625, 0.9995, 0.1276, 0.6906, 0.1588, 0.6906, 0.09375, 0.9995, 0.09375, 0.9995, 0.1588, 0.6906, 0.1901, 0.6906, 0.125, 0.9995, 0.125, 0.9995, 0.1901, 0.6906, 0.2213, 0.6906, 0.1562, 0.9995, 0.1562, 0.9995, 0.2213, 0.6906, 0.2526, 0.6906, 0.1875, 0.9995, 0.1875, 0.9995, 0.2526, 0.6906, 0.2838, 0.6906, 0.2188, 0.9995, 0.751, 0.9995, 0.8162, 0.6906, 0.8463, 0.6906, 0.7812, 0.9995, 0.7812, 0.9995, 0.8463, 0.6906, 0.8776, 0.6906, 0.8125, 0.9995, 0.8125, 0.9995, 0.8776, 0.6906, 0.9088, 0.6906, 0.8438, 0.9995, 0.8438, 0.9995, 0.9088, 0.6906, 0.9401, 0.6906, 0.875, 0.9995, 0.875, 0.9995, 0.9401, 0.6906, 0.9713, 0.6906, 0.9062, 0.9995, 0.9062, 0.9995, 0.9713, 0.6906, 1.003, 0.6906, 0.9375, 0.9995, 0.9375, 0.9995, 1.003, 0.6906, 1.034, 0.6906, 0.9688, 0.9995, 0.9688, 0.9995, 1.034, 0.6906, 1.065, 0.6906, 1.0, 0.9995, 0.06507, 0.6906, 0.2321, 0.412, 0.2634, 0.412, 0.09632, 0.6906, 0.09632, 0.6906, 0.2634, 0.412, 0.2946, 0.412, 0.1276, 0.6906, 0.1276, 0.6906, 0.2946, 0.412, 0.3259, 0.412, 0.1588, 0.6906, 0.1588, 0.6906, 0.3259, 0.412, 0.3571, 0.412, 0.1901, 0.6906, 0.1901, 0.6906, 0.3571, 0.412, 0.3884, 0.412, 0.2213, 0.6906, 0.2213, 0.6906, 0.3884, 0.412, 0.4196, 0.412, 0.2526, 0.6906, 0.2526, 0.6906, 0.4196, 0.412, 0.4509, 0.412, 0.2838, 0.6906, 0.8162, 0.6906, 0.9829, 0.412, 1.013, 0.412, 0.8463, 0.6906, 0.8463, 0.6906, 1.013, 0.412, 1.045, 0.412, 0.8776, 0.6906, 0.8776, 0.6906, 1.045, 0.412, 1.076, 0.412, 0.9088, 0.6906, 0.9088, 0.6906, 1.076, 0.412, 1.107, 0.412, 0.9401, 0.6906, 0.9401, 0.6906, 1.107, 0.412, 1.138, 0.412, 0.9713, 0.6906, 0.9713, 0.6906, 1.138, 0.412, 1.17, 0.412, 1.003, 0.6906, 1.003, 0.6906, 1.17, 0.412, 1.201, 0.412, 1.034, 0.6906, 1.034, 0.6906, 1.201, 0.412, 1.232, 0.412, 1.065, 0.6906, 0.2321, 0.412, 0.4507, 0.1909, 0.4819, 0.1909, 0.2634, 0.412, 0.2634, 0.412, 0.4819, 0.1909, 0.5132, 0.1909, 0.2946, 0.412, 0.2946, 0.412, 0.5132, 0.1909, 0.5444, 0.1909, 0.3259, 0.412, 0.3259, 0.412, 0.5444, 0.1909, 0.5757, 0.1909, 0.3571, 0.412, 0.3571, 0.412, 0.5757, 0.1909, 0.6069, 0.1909, 0.3884, 0.412, 0.3884, 0.412, 0.6069, 0.1909, 0.6382, 0.1909, 0.4196, 0.412, 0.4196, 0.412, 0.6382, 0.1909, 0.6694, 0.1909, 0.4509, 0.412, 0.9829, 0.412, 1.201, 0.1909, 1.232, 0.1909, 1.013, 0.412, 1.013, 0.412, 1.232, 0.1909, 1.263, 0.1909, 1.045, 0.412, 1.045, 0.412, 1.263, 0.1909, 1.294, 0.1909, 1.076, 0.412, 1.076, 0.412, 1.294, 0.1909, 1.326, 0.1909, 1.107, 0.412, 1.107, 0.412, 1.326, 0.1909, 1.357, 0.1909, 1.138, 0.412, 1.138, 0.412, 1.357, 0.1909, 1.388, 0.1909, 1.17, 0.412, 1.17, 0.412, 1.388, 0.1909, 1.419, 0.1909, 1.201, 0.412, 1.201, 0.412, 1.419, 0.1909, 1.451, 0.1909, 1.232, 0.412, 0.4507, 0.1909, 0.7047, 0.04892, 0.7359, 0.04892, 0.4819, 0.1909, 0.4819, 0.1909, 0.7359, 0.04892, 0.7672, 0.04892, 0.5132, 0.1909, 0.5132, 0.1909, 0.7672, 0.04892, 0.7984, 0.04892, 0.5444, 0.1909, 0.5444, 0.1909, 0.7984, 0.04892, 0.8297, 0.04892, 0.5757, 0.1909, 0.5757, 0.1909, 0.8297, 0.04892, 0.8609, 0.04892, 0.6069, 0.1909, 0.6069, 0.1909, 0.8609, 0.04892, 0.8922, 0.04892, 0.6382, 0.1909, 0.6382, 0.1909, 0.8922, 0.04892, 0.9234, 0.04892, 0.6694, 0.1909, 0.7476, 0.1647, 0.9547, 0.04892, 0.9555, 0.04892, 1.455, 0.04892, 1.486, 0.04892, 1.232, 0.1909, 1.201, 0.1909, 1.232, 0.1909, 1.486, 0.04892, 1.517, 0.04892, 1.263, 0.1909, 1.263, 0.1909, 1.517, 0.04892, 1.548, 0.04892, 1.294, 0.1909, 1.294, 0.1909, 1.548, 0.04892, 1.58, 0.04892, 1.326, 0.1909, 1.326, 0.1909, 1.58, 0.04892, 1.611, 0.04892, 1.357, 0.1909, 1.357, 0.1909, 1.611, 0.04892, 1.642, 0.04892, 1.388, 0.1909, 1.388, 0.1909, 1.642, 0.04892, 1.673, 0.04892, 1.419, 0.1909, 1.419, 0.1909, 1.673, 0.04892, 1.705, 0.04892, 1.451, 0.1909, 0.7047, 0.04892, 0.9996, 0.0, 1.031, 0.0, 0.7359, 0.04892, 0.7359, 0.04892, 1.031, 0.0, 1.062, 0.0, 0.7672, 0.04892, 0.7672, 0.04892, 1.062, 0.0, 1.093, 0.0, 0.7984, 0.04892, 0.7984, 0.04892, 1.093, 0.0, 1.125, 0.0, 0.8297, 0.04892, 0.8297, 0.04892, 1.125, 0.0, 1.156, 0.0, 0.8609, 0.04892, 0.8609, 0.04892, 1.156, 0.0, 1.187, 0.0, 0.8922, 0.04892, 0.8922, 0.04892, 1.187, 0.0, 1.218, 0.0, 0.9234, 0.04892, 0.9234, 0.04892, 1.218, 0.0, 1.25, 0.0, 0.9547, 0.04892, 1.455, 0.04892, 1.75, 0.0, 1.781, 0.0, 1.486, 0.04892, 1.486, 0.04892, 1.781, 0.0, 1.812, 0.0, 1.517, 0.04892, 1.517, 0.04892, 1.812, 0.0, 1.843, 0.0, 1.548, 0.04892, 1.548, 0.04892, 1.843, 0.0, 1.875, 0.0, 1.58, 0.04892, 1.58, 0.04892, 1.875, 0.0, 1.906, 0.0, 1.611, 0.04892, 1.611, 0.04892, 1.906, 0.0, 1.937, 0.0, 1.642, 0.04892, 1.642, 0.04892, 1.937, 0.0, 1.968, 0.0, 1.673, 0.04892, 1.673, 0.04892, 1.968, 0.0, 2.0, 0.0, 1.705, 0.04892, 1.75, 1.0, 0.751, 1.0, 0.7812, 1.0, 1.781, 1.0, 0.9547, 0.04892, 1.25, 0.0, 1.252, 0.0, 0.9555, 0.04892, 1.25, 1.0, 0.75, 1.0, 1.251, 1.0, 1.25, 0.0, 1.25, 1.0, 1.251, 1.0, 1.252, 0.0, 0.2838, 0.6906, 0.4509, 0.412, 0.4813, 0.412, 0.314, 0.6906, 0.4509, 0.412, 0.6694, 0.1909, 0.7005, 0.1909, 0.4813, 0.412, 0.6694, 0.1909, 0.9234, 0.04892, 0.9547, 0.04892, 0.7476, 0.1647, 0.7005, 0.1909, 0.2188, 0.9995, 0.2838, 0.6906, 0.314, 0.6906, 0.249, 0.9995, 1.219, 1.0, 0.2188, 1.0, 0.249, 1.0, 0.75, 1.0, 1.25, 1.0, 1.75, 1.0, 1.781, 1.0, 1.781, 1.0, 1.969, 0.0, 1.969, 0.0, 2.0, 0.0, 2.0, 0.0, 2.0, 0.0, 2.0, 0.0, 1.031, 0.0, 1.031, 0.0, 1.062, 1.0, 1.062, 1.0, 1.062, 0.0, 1.062, 0.0, 1.062, 1.0, 1.094, 1.0, 1.094, 1.0, 1.062, 1.0, 1.094, 1.0, 1.094, 0.0, 1.094, 0.0, 1.094, 1.0, 1.062, 0.0, 1.062, 0.0, 1.093, 0.0, 1.094, 0.0, 1.125, 1.0, 1.125, 1.0, 1.125, 0.0, 1.125, 0.0, 1.125, 1.0, 1.156, 1.0, 1.156, 1.0, 1.125, 1.0, 1.156, 1.0, 1.156, 0.0, 1.156, 0.0, 1.156, 1.0, 1.125, 0.0, 1.125, 0.0, 1.156, 0.0, 1.156, 0.0])
me_plane_002.materials.append(mat_gem)
me_plane_002.materials.append(mat_crack)
me_plane_002.materials.append(mat_metal)
me_plane_002.update()

# ---- objects
ob_ring = bpy.data.objects.new('Ring', me_plane_002)

# ---- transforms, parenting, visibility, modifiers, constraints
ob_ring.location = (0.0, 0.0, 0.0)
_m = ob_ring.modifiers.new('Auto Smooth', 'NODES')
_m.node_group = ng_auto_smooth

# ---- collection membership
col_collection.objects.link(ob_ring)

# ---- scene / render settings (as saved in the file)
scene.frame_start = 1; scene.frame_end = 250; scene.frame_set(1)
scene.render.engine = 'BLENDER_EEVEE_NEXT'
scene.cycles.sampling_pattern = 'TABULATED_SOBOL'
bpy.context.view_layer.update()

# ---- added for rendering (the .blend has no active camera and no usable light): camera, sun
cam_auto = bpy.data.cameras.new('AutoCamera')
cam_auto.lens = 50.0
cam_auto.sensor_width = 36.0
cam_auto.clip_end = 1000.0
ob_auto_camera = bpy.data.objects.new('AutoCamera', cam_auto)
scene.collection.objects.link(ob_auto_camera)
ob_auto_camera.location = (3.28656, -3.94112, 2.93111)
ob_auto_camera.rotation_euler = (1.09748, -7.21219e-08, 0.694738)
scene.camera = ob_auto_camera
light_auto_sun = bpy.data.lights.new('AutoSun', 'SUN')
light_auto_sun.energy = 3.0
light_auto_sun.angle = 0.0523599
ob_auto_sun = bpy.data.objects.new('AutoSun', light_auto_sun)
scene.collection.objects.link(ob_auto_sun)
ob_auto_sun.rotation_euler = (0.872665, 0.174533, 0.523599)
bpy.context.view_layer.update()
